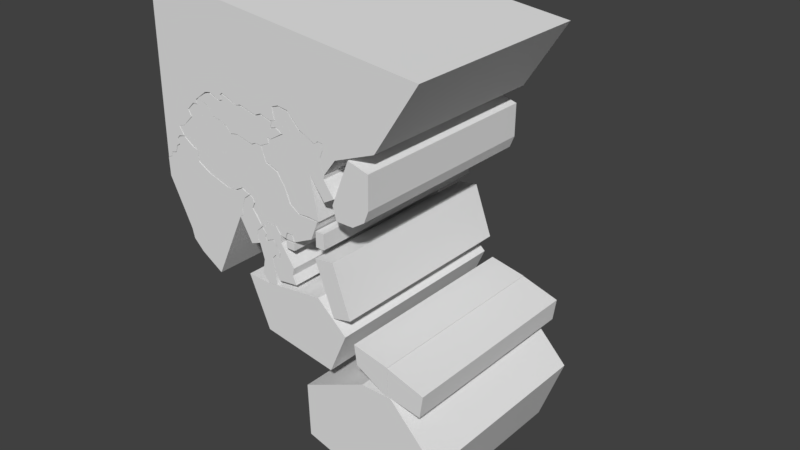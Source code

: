 # Source: PacificMapCountries.blend  (saved by Blender 2.79.0; exported with 4.5.12 LTS)
import bpy
from mathutils import Matrix  # noqa: F401  (used for matrix-valued properties, if any)

bpy.ops.wm.read_factory_settings(use_empty=True)
scene = bpy.context.scene
scene.name = 'Scene'

# ---- collections
col_collection_1 = bpy.data.collections.new('Collection 1'); scene.collection.children.link(col_collection_1)

# ---- world
world_world = bpy.data.worlds.new('World'); scene.world = world_world
world_world.color = (0.05088, 0.05088, 0.05088)
world_world.use_sun_shadow = False
world_world.sun_shadow_jitter_overblur = 0.0
world_world.cycles.sampling_method = 'MANUAL'

# ---- meshes
me_cube_033 = bpy.data.meshes.new('Cube.033')
me_cube_033.from_pydata([(-0.4397, -1.0, -0.4967), (-1.352, -1.0, 1.253), (-0.4397, 1.0, -0.4967), (-1.352, 1.0, 1.253), (2.621, -1.0, 7.206), (2.621, 1.0, 7.206), (3.466, -1.0, -0.4949), (7.304, -1.0, 6.425), (6.217, -1.0, 0.5768), (7.229, -1.0, 2.103), (7.304, 1.0, 6.425), (3.466, 1.0, -0.4949), (7.229, 1.0, 2.103), (6.217, 1.0, 0.5768)], [], [(0, 1, 3, 2), (6, 8, 9, 7, 4, 1, 0), (2, 3, 5, 10, 12, 13, 11), (10, 5, 4, 7), (5, 3, 1, 4), (6, 11, 13, 8), (8, 13, 12, 9), (9, 12, 10, 7), (2, 11, 6, 0)])
me_cube_033.use_remesh_preserve_volume = False
me_cube_033.use_remesh_preserve_attributes = False
me_cube_033.use_mirror_vertex_groups = False
me_cube_033.update()
me_cube_032 = bpy.data.meshes.new('Cube.032')
me_cube_032.from_pydata([(-13.83, -1.0, 1.868), (-13.83, 1.0, 1.868), (5.665, -1.0, 1.737), (-12.3, -1.0, 2.498), (3.026, -1.0, 2.224), (1.617, -1.0, 1.865), (-2.299, -1.0, 2.447), (-3.639, -1.0, 2.332), (-7.336, -1.0, 3.168), (-7.891, -1.0, 2.821), (-7.28, -1.0, 2.418), (-8.218, -1.0, 2.177), (-10.88, -1.0, 2.757), (-12.3, 1.0, 2.498), (5.665, 1.0, 1.737), (-10.88, 1.0, 2.757), (-8.218, 1.0, 2.177), (-7.28, 1.0, 2.418), (-7.891, 1.0, 2.821), (-7.336, 1.0, 3.168), (-3.639, 1.0, 2.332), (-2.299, 1.0, 2.447), (1.617, 1.0, 1.865), (3.026, 1.0, 2.224), (0.07314, -1.0, -1.743), (5.443, -1.0, 0.9676), (1.134, -1.0, -1.469), (2.649, -1.0, -1.501), (4.783, -1.0, -0.9336), (4.473, -1.0, -0.2152), (5.44, -1.0, -0.2944), (8.358, -1.0, 0.7542), (6.84, -1.0, 1.234), (5.443, 1.0, 0.9676), (0.07314, 1.0, -1.743), (6.84, 1.0, 1.234), (8.358, 1.0, 0.7542), (5.44, 1.0, -0.2944), (4.473, 1.0, -0.2152), (4.783, 1.0, -0.9336), (2.649, 1.0, -1.501), (1.134, 1.0, -1.469), (-13.67, -1.0, 1.596), (-3.732, -1.0, -1.18), (-12.93, -1.0, 1.431), (-12.08, -1.0, 1.233), (-11.62, -1.0, 1.063), (-10.26, -1.0, 0.02001), (-8.521, -1.0, -0.1744), (-6.686, -1.0, -0.616), (-5.572, -1.0, -1.351), (-3.732, 1.0, -1.18), (-13.67, 1.0, 1.596), (-5.572, 1.0, -1.351), (-6.686, 1.0, -0.616), (-8.521, 1.0, -0.1744), (-10.26, 1.0, 0.02001), (-11.62, 1.0, 1.063), (-12.08, 1.0, 1.233), (-12.93, 1.0, 1.431)], [], [(24, 26, 27, 28, 29, 30, 31, 32, 25, 2, 4, 5, 6, 7, 8, 9, 10, 11, 12, 3, 0, 42, 44, 45, 46, 47, 48, 49, 50, 43), (51, 53, 54, 55, 56, 57, 58, 59, 52, 1, 13, 15, 16, 17, 18, 19, 20, 21, 22, 23, 14, 33, 35, 36, 37, 38, 39, 40, 41, 34), (42, 0, 1, 52), (13, 3, 12, 15), (15, 12, 11, 16), (16, 11, 10, 17), (17, 10, 9, 18), (18, 9, 8, 19), (19, 8, 7, 20), (20, 7, 6, 21), (21, 6, 5, 22), (22, 5, 4, 23), (23, 4, 2, 14), (13, 1, 0, 3), (24, 34, 41, 26), (26, 41, 40, 27), (27, 40, 39, 28), (28, 39, 38, 29), (29, 38, 37, 30), (30, 37, 36, 31), (31, 36, 35, 32), (32, 35, 33, 25), (33, 14, 2, 25), (51, 43, 50, 53), (53, 50, 49, 54), (54, 49, 48, 55), (55, 48, 47, 56), (56, 47, 46, 57), (57, 46, 45, 58), (58, 45, 44, 59), (59, 44, 42, 52), (51, 34, 24, 43)])
me_cube_032.use_remesh_preserve_volume = False
me_cube_032.use_remesh_preserve_attributes = False
me_cube_032.use_mirror_vertex_groups = False
me_cube_032.update()
me_cube_031 = bpy.data.meshes.new('Cube.031')
me_cube_031.from_pydata([(-1.401, -1.0, -6.459), (-1.401, -1.0, 8.718), (-1.401, 1.0, -6.459), (-1.401, 1.0, 8.718), (17.38, -1.0, 5.757), (17.38, 1.0, 5.757), (-1.118, -1.0, -6.249), (-1.058, -1.0, -5.879), (-0.672, -1.0, -5.718), (-0.5324, -1.0, -5.114), (-0.2924, -1.0, -4.879), (-0.4273, -1.0, -4.476), (-0.241, -1.0, -4.16), (0.1817, -1.0, -4.029), (-0.1635, -1.0, -3.281), (0.298, -1.0, -3.071), (0.9943, -1.0, -2.136), (0.7543, -1.0, -1.593), (1.237, -1.0, -0.9073), (1.55, -1.0, -0.8902), (-1.118, 1.0, -6.249), (1.55, 1.0, -0.8902), (1.237, 1.0, -0.9073), (0.7543, 1.0, -1.593), (0.9943, 1.0, -2.136), (0.298, 1.0, -3.071), (-0.1635, 1.0, -3.281), (0.1817, 1.0, -4.029), (-0.241, 1.0, -4.16), (-0.4273, 1.0, -4.476), (-0.2924, 1.0, -4.879), (-0.5324, 1.0, -5.114), (-0.672, 1.0, -5.718), (-1.058, 1.0, -5.879), (1.497, -1.0, -0.5477), (14.61, -1.0, -0.1586), (11.18, -1.0, -3.033), (11.97, -1.0, -1.597), (14.61, 1.0, -0.1586), (1.497, 1.0, -0.5477), (11.97, 1.0, -1.597), (11.18, 1.0, -3.033), (10.94, -1.0, -1.801), (7.384, -1.0, -0.2214), (7.693, -1.0, -0.1145), (7.558, -1.0, 0.9262), (8.003, -1.0, 1.15), (8.694, -1.0, 1.031), (9.521, -1.0, -0.1866), (10.06, -1.0, -0.4926), (10.54, -1.0, -0.8539), (10.81, -1.0, -0.5824), (11.1, -1.0, -0.6206), (11.13, -1.0, -1.178), (10.94, 1.0, -1.801), (11.13, 1.0, -1.178), (11.1, 1.0, -0.6206), (10.81, 1.0, -0.5824), (10.54, 1.0, -0.8539), (10.06, 1.0, -0.4926), (9.521, 1.0, -0.1866), (8.694, 1.0, 1.031), (8.003, 1.0, 1.15), (7.558, 1.0, 0.9262), (7.693, 1.0, -0.1145), (7.384, 1.0, -0.2214), (2.334, -1.0, 0.3333), (6.671, -1.0, 0.07372), (2.737, -1.0, 0.4447), (4.259, -1.0, 0.4252), (4.792, -1.0, 0.09924), (5.125, -1.0, 0.2405), (6.248, -1.0, -0.1641), (6.671, 1.0, 0.07372), (2.334, 1.0, 0.3333), (6.248, 1.0, -0.1641), (5.125, 1.0, 0.2405), (4.792, 1.0, 0.09924), (4.259, 1.0, 0.4252), (2.737, 1.0, 0.4447), (3.721, -1.0, 0.7116), (3.721, 1.0, 0.7116), (3.516, -1.0, 0.462), (3.516, 1.0, 0.462), (3.413, -1.0, 0.02303), (3.665, -1.0, 0.1336), (3.665, 1.0, 0.1336), (3.413, 1.0, 0.02303)], [], [(0, 1, 3, 2), (5, 3, 1, 4), (6, 20, 33, 7), (7, 33, 32, 8), (8, 32, 31, 9), (9, 31, 30, 10), (10, 30, 29, 11), (11, 29, 28, 12), (12, 28, 27, 13), (13, 27, 26, 14), (14, 26, 25, 15), (15, 25, 24, 16), (16, 24, 23, 17), (17, 23, 22, 18), (18, 22, 21, 19), (38, 5, 4, 35), (2, 20, 6, 0), (38, 35, 37, 40), (40, 37, 36, 41), (19, 21, 39, 34), (74, 66, 34, 39), (43, 65, 64, 44), (44, 64, 63, 45), (45, 63, 62, 46), (46, 62, 61, 47), (47, 61, 60, 48), (48, 60, 59, 49), (49, 59, 58, 50), (50, 58, 57, 51), (51, 57, 56, 52), (52, 56, 55, 53), (53, 55, 54, 42), (41, 36, 42, 54), (66, 74, 79, 68), (80, 81, 78, 69), (69, 78, 77, 70), (70, 77, 76, 71), (71, 76, 75, 72), (72, 75, 73, 67), (67, 73, 65, 43), (6, 7, 8, 9, 10, 11, 12, 13, 14, 15, 16, 17, 18, 19, 34, 66, 68, 84, 85, 82, 80, 69, 70, 71, 72, 67, 43, 44, 45, 46, 47, 48, 49, 50, 51, 52, 53, 42, 36, 37, 35, 4, 1, 0), (2, 3, 5, 38, 40, 41, 54, 55, 56, 57, 58, 59, 60, 61, 62, 63, 64, 65, 73, 75, 76, 77, 78, 81, 83, 86, 87, 79, 74, 39, 21, 22, 23, 24, 25, 26, 27, 28, 29, 30, 31, 32, 33, 20), (68, 79, 87, 84), (81, 80, 82, 83), (84, 87, 86, 85), (85, 86, 83, 82)])
me_cube_031.use_remesh_preserve_volume = False
me_cube_031.use_remesh_preserve_attributes = False
me_cube_031.use_mirror_vertex_groups = False
me_cube_031.update()
me_cube_030 = bpy.data.meshes.new('Cube.030')
me_cube_030.from_pydata([(0.1185, -1.0, -3.057), (-1.124, -1.0, 1.48), (0.1185, 1.0, -3.057), (-1.124, 1.0, 1.48), (1.323, -1.0, -2.68), (0.1549, -1.0, 1.72), (1.323, 1.0, -2.68), (0.1549, 1.0, 1.72)], [], [(0, 1, 3, 2), (2, 3, 7, 6), (6, 7, 5, 4), (4, 5, 1, 0), (2, 6, 4, 0), (7, 3, 1, 5)])
me_cube_030.use_remesh_preserve_volume = False
me_cube_030.use_remesh_preserve_attributes = False
me_cube_030.use_mirror_vertex_groups = False
me_cube_030.update()
me_cube_029 = bpy.data.meshes.new('Cube.029')
me_cube_029.from_pydata([(-5.004, -1.0, 0.2143), (-5.004, 1.0, 0.2143), (-4.373, -1.0, 4.384), (-5.09, -1.0, 3.836), (-5.09, 1.0, 3.836), (-4.373, 1.0, 4.384), (-1.601, -1.0, -9.22), (-1.601, 1.0, -9.22), (6.276, -1.0, 2.462), (6.276, 1.0, 2.462), (2.911, -1.0, 3.917), (-4.252, -1.0, 5.142), (0.9835, -1.0, 5.382), (0.9895, -1.0, 7.596), (0.06836, -1.0, 7.928), (-1.464, -1.0, 9.342), (-2.431, -1.0, 8.948), (-2.811, -1.0, 8.408), (-2.508, -1.0, 7.397), (-3.03, -1.0, 6.901), (-3.382, -1.0, 5.453), (-4.252, 1.0, 5.142), (2.911, 1.0, 3.917), (-3.382, 1.0, 5.453), (-3.03, 1.0, 6.901), (-2.508, 1.0, 7.397), (-2.811, 1.0, 8.408), (-2.431, 1.0, 8.948), (-1.464, 1.0, 9.342), (0.06836, 1.0, 7.928), (0.9895, 1.0, 7.596), (0.9835, 1.0, 5.382), (-1.227, -1.0, -11.22), (7.739, -1.0, 2.503), (0.3456, -1.0, -13.32), (3.611, -1.0, -16.12), (8.262, -1.0, -2.341), (8.812, -1.0, -1.835), (8.695, -1.0, -0.9801), (9.267, -1.0, 1.69), (10.16, -1.0, 2.701), (8.87, -1.0, 3.383), (7.739, 1.0, 2.503), (-1.227, 1.0, -11.22), (8.87, 1.0, 3.383), (10.16, 1.0, 2.701), (9.267, 1.0, 1.69), (8.695, 1.0, -0.9801), (8.812, 1.0, -1.835), (8.262, 1.0, -2.341), (3.611, 1.0, -16.12), (0.3456, 1.0, -13.32)], [], [(6, 0, 1, 7), (4, 3, 2, 5), (4, 1, 0, 3), (8, 10, 12, 13, 14, 15, 16, 17, 18, 19, 20, 11, 2, 3, 0, 6, 32, 34, 35, 36, 37, 38, 39, 40, 41, 33), (42, 44, 45, 46, 47, 48, 49, 50, 51, 43, 7, 1, 4, 5, 21, 23, 24, 25, 26, 27, 28, 29, 30, 31, 22, 9), (21, 5, 2, 11), (43, 32, 6, 7), (21, 11, 20, 23), (23, 20, 19, 24), (24, 19, 18, 25), (25, 18, 17, 26), (26, 17, 16, 27), (27, 16, 15, 28), (28, 15, 14, 29), (29, 14, 13, 30), (30, 13, 12, 31), (31, 12, 10, 22), (8, 9, 22, 10), (42, 33, 41, 44), (44, 41, 40, 45), (45, 40, 39, 46), (46, 39, 38, 47), (47, 38, 37, 48), (48, 37, 36, 49), (49, 36, 35, 50), (50, 35, 34, 51), (51, 34, 32, 43), (42, 9, 8, 33)])
me_cube_029.use_remesh_preserve_volume = False
me_cube_029.use_remesh_preserve_attributes = False
me_cube_029.use_mirror_vertex_groups = False
me_cube_029.update()
me_cube_028 = bpy.data.meshes.new('Cube.028')
me_cube_028.from_pydata([(-2.966, -1.0, 8.236), (-2.966, 1.0, 8.236), (6.6, -1.0, 14.33), (6.6, 1.0, 14.33), (18.11, -1.0, 4.121), (11.16, -1.0, 14.29), (11.16, 1.0, 14.29), (18.11, 1.0, 4.121), (-2.703, -1.0, -2.611), (14.53, -1.0, -9.412), (14.53, 1.0, -9.412), (-2.703, 1.0, -2.611)], [], [(4, 5, 2, 0, 8, 9), (10, 11, 1, 3, 6, 7), (6, 3, 2, 5), (3, 1, 0, 2), (4, 7, 6, 5), (8, 0, 1, 11), (10, 9, 8, 11), (10, 7, 4, 9)])
me_cube_028.use_remesh_preserve_volume = False
me_cube_028.use_remesh_preserve_attributes = False
me_cube_028.use_mirror_vertex_groups = False
me_cube_028.update()
me_cube_027 = bpy.data.meshes.new('Cube.027')
me_cube_027.from_pydata([(-2.207, -1.0, -3.043), (-2.31, -1.0, 2.62), (-2.207, 1.0, -3.043), (-2.31, 1.0, 2.62), (2.712, -1.0, -4.23), (3.173, -1.0, 0.2426), (2.712, 1.0, -4.23), (3.173, 1.0, 0.2426)], [], [(0, 1, 3, 2), (2, 3, 7, 6), (6, 7, 5, 4), (4, 5, 1, 0), (2, 6, 4, 0), (7, 3, 1, 5)])
me_cube_027.use_remesh_preserve_volume = False
me_cube_027.use_remesh_preserve_attributes = False
me_cube_027.use_mirror_vertex_groups = False
me_cube_027.update()
me_cube_026 = bpy.data.meshes.new('Cube.026')
me_cube_026.from_pydata([(-1.631, -1.0, -2.115), (-2.079, -1.0, 1.813), (-1.631, 1.0, -2.115), (-2.079, 1.0, 1.813), (3.259, -1.0, -5.884), (3.173, -1.0, 0.2426), (3.259, 1.0, -5.884), (3.173, 1.0, 0.2426)], [], [(0, 1, 3, 2), (2, 3, 7, 6), (6, 7, 5, 4), (4, 5, 1, 0), (2, 6, 4, 0), (7, 3, 1, 5)])
me_cube_026.use_remesh_preserve_volume = False
me_cube_026.use_remesh_preserve_attributes = False
me_cube_026.use_mirror_vertex_groups = False
me_cube_026.update()
me_cube_025 = bpy.data.meshes.new('Cube.025')
me_cube_025.from_pydata([(-4.701, -1.0, 0.9116), (-4.701, 1.0, 0.9116), (0.2935, -1.0, 1.038), (-1.133, -1.0, 0.6988), (-1.133, 1.0, 0.6988), (0.2935, 1.0, 1.038), (-1.601, -1.0, -9.22), (9.226, -1.0, -11.62), (9.226, 1.0, -11.62), (-1.601, 1.0, -9.22), (11.84, -1.0, -3.29), (7.452, -1.0, 2.225), (7.452, 1.0, 2.225), (11.84, 1.0, -3.29)], [], [(8, 9, 1, 4, 5, 12, 13), (6, 0, 1, 9), (10, 11, 2, 3, 0, 6, 7), (4, 3, 2, 5), (4, 1, 0, 3), (8, 7, 6, 9), (12, 5, 2, 11), (10, 13, 12, 11), (8, 13, 10, 7)])
me_cube_025.use_remesh_preserve_volume = False
me_cube_025.use_remesh_preserve_attributes = False
me_cube_025.use_mirror_vertex_groups = False
me_cube_025.update()
me_cube_024 = bpy.data.meshes.new('Cube.024')
me_cube_024.from_pydata([(-0.8425, -1.0, 2.44), (-0.8425, 1.0, 2.44), (-1.811, -1.0, 2.392), (-1.811, 1.0, 2.392), (-0.3904, -1.0, 1.541), (-0.3847, -1.0, 0.494), (-0.3904, 1.0, 1.541), (-0.3847, 1.0, 0.494), (0.6368, -1.0, -3.254), (0.7952, -1.0, -2.224), (0.7952, 1.0, -2.224), (0.6368, 1.0, -3.254), (-1.944, -1.0, 0.4247), (0.9729, -1.0, -4.33), (-1.817, -1.0, 0.06597), (-1.311, -1.0, -2.018), (-1.138, -1.0, -3.462), (-0.7366, -1.0, -4.692), (0.9729, 1.0, -4.33), (-1.944, 1.0, 0.4247), (-0.7366, 1.0, -4.692), (-1.138, 1.0, -3.462), (-1.311, 1.0, -2.018), (-1.817, 1.0, 0.06597), (-1.811, -1.0, 1.829), (-2.098, -1.0, 1.871), (-1.811, 1.0, 1.829), (-2.098, 1.0, 1.871), (-2.217, -1.0, 1.639), (-1.837, -1.0, 0.9286), (-1.837, 1.0, 0.9286), (-2.217, 1.0, 1.639), (-1.164, -1.0, 0.5296), (-0.505, -1.0, -0.9512), (-1.164, 1.0, 0.5296), (-0.505, 1.0, -0.9512), (-0.614, -1.0, -1.682), (-1.007, -1.0, -1.501), (-1.007, 1.0, -1.501), (-0.614, 1.0, -1.682)], [], [(0, 4, 6, 1), (1, 3, 2, 0), (9, 10, 7, 5), (5, 7, 6, 4), (3, 26, 24, 2), (10, 9, 8, 11), (12, 19, 23, 14), (1, 6, 7, 10, 11, 18, 20, 21, 22, 38, 39, 35, 34, 23, 19, 30, 31, 27, 26, 3), (15, 22, 21, 16), (16, 21, 20, 17), (17, 20, 18, 13), (13, 18, 11, 8), (14, 23, 34, 32), (27, 25, 24, 26), (31, 28, 25, 27), (30, 29, 28, 31), (30, 19, 12, 29), (2, 24, 25, 28, 29, 12, 14, 32, 33, 36, 37, 15, 16, 17, 13, 8, 9, 5, 4, 0), (35, 33, 32, 34), (37, 38, 22, 15), (38, 37, 36, 39), (39, 36, 33, 35)])
me_cube_024.use_remesh_preserve_volume = False
me_cube_024.use_remesh_preserve_attributes = False
me_cube_024.use_mirror_vertex_groups = False
me_cube_024.update()
me_cube_023 = bpy.data.meshes.new('Cube.023')
me_cube_023.from_pydata([(0.3183, -1.0, 1.778), (0.3183, 1.0, 1.778), (-0.02202, -1.0, 1.545), (-0.02202, 1.0, 1.545), (0.6087, -1.0, 1.279), (0.9474, -1.0, 0.3708), (0.6087, 1.0, 1.279), (0.9474, 1.0, 0.3708), (0.4846, -1.0, -0.1111), (0.8618, -1.0, -0.3136), (0.8618, 1.0, -0.3136), (0.4846, 1.0, -0.1111), (-1.23, -1.0, 2.212), (0.1451, -1.0, -0.6793), (-1.293, -1.0, 1.699), (-0.7132, -1.0, -1.379), (-0.9309, -1.0, -3.281), (-0.3582, -1.0, -4.355), (0.4718, -1.0, -4.168), (0.1451, 1.0, -0.6793), (-1.23, 1.0, 2.212), (0.4718, 1.0, -4.168), (-0.3582, 1.0, -4.355), (-0.9309, 1.0, -3.281), (-0.7132, 1.0, -1.379), (-1.293, 1.0, 1.699), (-0.3359, -1.0, 1.29), (-0.4904, -1.0, 1.748), (-0.3359, 1.0, 1.29), (-0.4904, 1.0, 1.748), (-0.3801, -1.0, 2.178), (-0.7432, -1.0, 2.885), (-0.7432, 1.0, 2.885), (-0.3801, 1.0, 2.178)], [], [(1, 6, 7, 10, 11, 19, 21, 22, 23, 24, 25, 20, 32, 33, 29, 28, 3), (0, 4, 6, 1), (1, 3, 2, 0), (9, 10, 7, 5), (5, 7, 6, 4), (3, 28, 26, 2), (10, 9, 8, 11), (12, 20, 25, 14), (14, 25, 24, 15), (15, 24, 23, 16), (16, 23, 22, 17), (17, 22, 21, 18), (18, 21, 19, 13), (13, 19, 11, 8), (2, 26, 27, 30, 31, 12, 14, 15, 16, 17, 18, 13, 8, 9, 5, 4, 0), (29, 27, 26, 28), (33, 30, 27, 29), (32, 31, 30, 33), (32, 20, 12, 31)])
me_cube_023.use_remesh_preserve_volume = False
me_cube_023.use_remesh_preserve_attributes = False
me_cube_023.use_mirror_vertex_groups = False
me_cube_023.update()
me_cube_021 = bpy.data.meshes.new('Cube.021')
me_cube_021.from_pydata([(0.3317, -1.0, 2.104), (0.3317, 1.0, 2.104), (0.1658, -1.0, 2.696), (-0.09757, -1.0, 2.895), (0.1658, 1.0, 2.696), (-0.09757, 1.0, 2.895), (0.1122, -1.0, 1.301), (0.8803, -1.0, -0.3896), (0.1122, 1.0, 1.301), (0.8803, 1.0, -0.3896), (0.5114, -1.0, -1.349), (1.144, -1.0, -0.4005), (1.144, 1.0, -0.4005), (0.5114, 1.0, -1.349), (-0.6395, -1.0, 2.19), (0.4537, -1.0, -1.896), (-0.9846, -1.0, 0.4822), (-0.901, -1.0, -0.09707), (-1.253, -1.0, -0.4788), (-0.1837, -1.0, -3.464), (0.606, -1.0, -2.995), (0.4537, 1.0, -1.896), (-0.6395, 1.0, 2.19), (0.606, 1.0, -2.995), (-0.1837, 1.0, -3.464), (-1.253, 1.0, -0.4788), (-0.901, 1.0, -0.09707), (-0.9846, 1.0, 0.4822)], [], [(2, 3, 14, 16, 17, 18, 19, 20, 15, 10, 11, 7, 6, 0), (4, 5, 3, 2), (0, 6, 8, 1), (1, 4, 2, 0), (11, 12, 9, 7), (7, 9, 8, 6), (5, 22, 14, 3), (12, 11, 10, 13), (1, 8, 9, 12, 13, 21, 23, 24, 25, 26, 27, 22, 5, 4), (14, 22, 27, 16), (16, 27, 26, 17), (17, 26, 25, 18), (18, 25, 24, 19), (19, 24, 23, 20), (20, 23, 21, 15), (15, 21, 13, 10)])
me_cube_021.use_remesh_preserve_volume = False
me_cube_021.use_remesh_preserve_attributes = False
me_cube_021.use_mirror_vertex_groups = False
me_cube_021.update()
me_cube_020 = bpy.data.meshes.new('Cube.020')
me_cube_020.from_pydata([(-1.0, -1.0, -1.0), (-1.0, -1.0, 1.0), (-1.0, 1.0, -1.0), (-1.0, 1.0, 1.0), (1.0, -1.0, -1.0), (1.0, -1.0, 1.0), (1.0, 1.0, -1.0), (1.0, 1.0, 1.0)], [], [(0, 1, 3, 2), (2, 3, 7, 6), (6, 7, 5, 4), (4, 5, 1, 0), (2, 6, 4, 0), (7, 3, 1, 5)])
me_cube_020.use_remesh_preserve_volume = False
me_cube_020.use_remesh_preserve_attributes = False
me_cube_020.use_mirror_vertex_groups = False
me_cube_020.update()
me_cube_011 = bpy.data.meshes.new('Cube.011')
me_cube_011.from_pydata([(-1.0, -1.0, -1.0), (-1.0, -1.0, 1.0), (-1.0, 1.0, -1.0), (-1.0, 1.0, 1.0), (1.0, -1.0, -1.0), (1.0, -1.0, 1.0), (1.0, 1.0, -1.0), (1.0, 1.0, 1.0)], [], [(0, 1, 3, 2), (2, 3, 7, 6), (6, 7, 5, 4), (4, 5, 1, 0), (2, 6, 4, 0), (7, 3, 1, 5)])
me_cube_011.use_remesh_preserve_volume = False
me_cube_011.use_remesh_preserve_attributes = False
me_cube_011.use_mirror_vertex_groups = False
me_cube_011.update()
me_cube_003 = bpy.data.meshes.new('Cube.003')
me_cube_003.from_pydata([(1.017, -1.0, 0.9687), (1.017, 1.0, 0.9687), (0.8318, -1.0, 0.9791), (-1.871, -1.0, 1.382), (0.6551, -1.0, 0.8753), (0.09555, -1.0, 1.044), (-0.1572, -1.0, 0.995), (-0.3354, -1.0, 1.22), (-0.5958, -1.0, 1.354), (-0.8357, -1.0, 1.421), (-1.045, -1.0, 1.745), (-1.38, -1.0, 1.973), (-1.506, -1.0, 1.816), (-1.48, -1.0, 1.662), (-1.643, -1.0, 1.648), (-1.871, 1.0, 1.382), (0.8318, 1.0, 0.9791), (-1.643, 1.0, 1.648), (-1.48, 1.0, 1.662), (-1.506, 1.0, 1.816), (-1.38, 1.0, 1.973), (-1.045, 1.0, 1.745), (-0.8357, 1.0, 1.421), (-0.5958, 1.0, 1.354), (-0.3354, 1.0, 1.22), (-0.1572, 1.0, 0.995), (0.09555, 1.0, 1.044), (0.6551, 1.0, 0.8753), (-1.758, -1.0, 1.119), (0.16, -1.0, -0.9166), (-2.127, -1.0, 0.6916), (-2.345, -1.0, 0.602), (-2.161, -1.0, 0.2598), (-1.815, -1.0, -0.007959), (-1.594, -1.0, -0.09342), (-1.604, -1.0, -0.5253), (-1.11, -1.0, -0.8526), (-0.4192, -1.0, -1.115), (-0.1145, -1.0, -1.091), (0.16, 1.0, -0.9166), (-1.758, 1.0, 1.119), (-0.1145, 1.0, -1.091), (-0.4192, 1.0, -1.115), (-1.11, 1.0, -0.8526), (-1.604, 1.0, -0.5253), (-1.594, 1.0, -0.09342), (-1.815, 1.0, -0.007959), (-2.161, 1.0, 0.2598), (-2.345, 1.0, 0.602), (-2.127, 1.0, 0.6916), (0.567, -1.0, -1.13), (0.6437, -1.0, -1.34), (0.5496, -1.0, -1.556), (0.696, -1.0, -1.741), (0.8424, -1.0, -2.047), (1.051, -1.0, -2.063), (1.044, -1.0, -1.901), (0.567, 1.0, -1.13), (1.044, 1.0, -1.901), (1.051, 1.0, -2.063), (0.8424, 1.0, -2.047), (0.696, 1.0, -1.741), (0.5496, 1.0, -1.556), (0.6437, 1.0, -1.34), (1.444, -1.0, -1.887), (1.655, -1.0, -2.203), (1.791, -1.0, -2.225), (1.851, -1.0, -1.983), (2.085, -1.0, -1.985), (2.158, -1.0, -2.233), (2.792, -1.0, -1.858), (1.444, 1.0, -1.887), (2.792, 1.0, -1.858), (2.158, 1.0, -2.233), (2.085, 1.0, -1.985), (1.851, 1.0, -1.983), (1.791, 1.0, -2.225), (1.655, 1.0, -2.203), (3.038, -1.0, -1.11), (1.17, -1.0, 0.4008), (1.439, -1.0, 0.2702), (1.17, 1.0, 0.4008), (3.038, 1.0, -1.11), (1.439, 1.0, 0.2702), (2.364, -1.0, -1.096), (1.583, -1.0, 0.1966), (2.019, -1.0, -0.8192), (1.852, -1.0, -0.2533), (1.583, 1.0, 0.1966), (2.364, 1.0, -1.096), (1.852, 1.0, -0.2533), (2.019, 1.0, -0.8192)], [], [(1, 16, 2, 0), (2, 16, 27, 4), (4, 27, 26, 5), (5, 26, 25, 6), (6, 25, 24, 7), (7, 24, 23, 8), (8, 23, 22, 9), (9, 22, 21, 10), (10, 21, 20, 11), (11, 20, 19, 12), (12, 19, 18, 13), (13, 18, 17, 14), (14, 17, 15, 3), (28, 3, 15, 40), (39, 29, 38, 41), (41, 38, 37, 42), (42, 37, 36, 43), (43, 36, 35, 44), (44, 35, 34, 45), (45, 34, 33, 46), (46, 33, 32, 47), (47, 32, 31, 48), (48, 31, 30, 49), (49, 30, 28, 40), (81, 1, 0, 79), (50, 57, 63, 51), (51, 63, 62, 52), (52, 62, 61, 53), (53, 61, 60, 54), (54, 60, 59, 55), (55, 59, 58, 56), (39, 57, 50, 29), (39, 41, 42, 43, 44, 45, 46, 47, 48, 49, 40, 15, 17, 18, 19, 20, 21, 22, 23, 24, 25, 26, 27, 16, 1, 81, 83, 88, 90, 91, 89, 82, 72, 73, 74, 75, 76, 77, 71, 58, 59, 60, 61, 62, 63, 57), (72, 70, 69, 73), (73, 69, 68, 74), (74, 68, 67, 75), (75, 67, 66, 76), (76, 66, 65, 77), (77, 65, 64, 71), (56, 58, 71, 64), (81, 79, 80, 83), (89, 84, 78, 82), (50, 51, 52, 53, 54, 55, 56, 64, 65, 66, 67, 68, 69, 70, 78, 84, 86, 87, 85, 80, 79, 0, 2, 4, 5, 6, 7, 8, 9, 10, 11, 12, 13, 14, 3, 28, 30, 31, 32, 33, 34, 35, 36, 37, 38, 29), (82, 78, 70, 72), (84, 89, 91, 86), (86, 91, 90, 87), (87, 90, 88, 85), (83, 80, 85, 88)])
me_cube_003.use_remesh_preserve_volume = False
me_cube_003.use_remesh_preserve_attributes = False
me_cube_003.use_mirror_vertex_groups = False
me_cube_003.update()
me_cube_002 = bpy.data.meshes.new('Cube.002')
me_cube_002.from_pydata([(-4.566, -1.0, 2.393), (-4.566, 1.0, 2.393), (-3.177, -1.0, 3.301), (-3.177, 1.0, 3.301), (-3.415, -1.0, 4.363), (4.952, -1.0, 6.638), (4.192, -1.0, 6.088), (3.257, -1.0, 7.01), (1.954, -1.0, 7.423), (0.1714, -1.0, 10.14), (-1.324, -1.0, 10.49), (-2.259, -1.0, 10.08), (-1.909, -1.0, 7.665), (-2.506, -1.0, 7.775), (-2.706, -1.0, 6.31), (-1.88, -1.0, 6.667), (-0.7686, -1.0, 5.849), (-2.76, -1.0, 4.244), (-3.415, 1.0, 4.363), (-2.76, 1.0, 4.244), (-0.7686, 1.0, 5.849), (-1.88, 1.0, 6.667), (-2.706, 1.0, 6.31), (-2.506, 1.0, 7.775), (-1.909, 1.0, 7.665), (-2.259, 1.0, 10.08), (-1.324, 1.0, 10.49), (0.1714, 1.0, 10.14), (1.954, 1.0, 7.423), (3.257, 1.0, 7.01), (4.192, 1.0, 6.088), (4.952, 1.0, 6.638), (2.892, -1.0, -7.646), (5.474, -1.0, 6.594), (4.602, -1.0, -7.855), (3.379, -1.0, 0.4613), (5.606, -1.0, -3.826), (7.157, -1.0, -2.607), (5.629, -1.0, 0.311), (5.705, -1.0, 0.902), (5.167, -1.0, 3.971), (5.568, -1.0, 5.352), (5.474, 1.0, 6.594), (2.892, 1.0, -7.646), (5.568, 1.0, 5.352), (5.167, 1.0, 3.971), (5.705, 1.0, 0.902), (5.629, 1.0, 0.311), (7.157, 1.0, -2.607), (5.606, 1.0, -3.826), (3.379, 1.0, 0.4613), (4.602, 1.0, -7.855), (-3.856, -1.0, -0.2538), (1.455, -1.0, -7.791), (-1.993, -1.0, -1.216), (-1.384, -1.0, -2.633), (-0.8575, -1.0, -3.519), (-0.3418, -1.0, -4.98), (0.04698, -1.0, -6.446), (1.455, 1.0, -7.791), (-3.856, 1.0, -0.2538), (0.04698, 1.0, -6.446), (-0.3418, 1.0, -4.98), (-0.8575, 1.0, -3.519), (-1.384, 1.0, -2.633), (-1.993, 1.0, -1.216)], [], [(32, 34, 35, 36, 37, 38, 39, 40, 41, 33, 5, 6, 7, 8, 9, 10, 11, 12, 13, 14, 15, 16, 17, 4, 2, 0, 52, 54, 55, 56, 57, 58, 53), (18, 3, 2, 4), (3, 1, 0, 2), (52, 0, 1, 60), (5, 31, 30, 6), (6, 30, 29, 7), (7, 29, 28, 8), (8, 28, 27, 9), (9, 27, 26, 10), (10, 26, 25, 11), (11, 25, 24, 12), (12, 24, 23, 13), (13, 23, 22, 14), (14, 22, 21, 15), (15, 21, 20, 16), (16, 20, 19, 17), (17, 19, 18, 4), (59, 61, 62, 63, 64, 65, 60, 1, 3, 18, 19, 20, 21, 22, 23, 24, 25, 26, 27, 28, 29, 30, 31, 42, 44, 45, 46, 47, 48, 49, 50, 51, 43), (32, 43, 51, 34), (34, 51, 50, 35), (35, 50, 49, 36), (36, 49, 48, 37), (37, 48, 47, 38), (38, 47, 46, 39), (39, 46, 45, 40), (40, 45, 44, 41), (41, 44, 42, 33), (33, 42, 31, 5), (59, 53, 58, 61), (61, 58, 57, 62), (62, 57, 56, 63), (63, 56, 55, 64), (64, 55, 54, 65), (65, 54, 52, 60), (59, 43, 32, 53)])
_uv = me_cube_002.uv_layers.new(name='UVMap')
_uv.uv.foreach_set('vector', [0.0, 0.0, 0.0, 0.0, 0.0, 0.0, 0.0, 0.0, 0.0, 0.0, 0.0, 0.0, 0.0, 0.0, 0.0, 0.0, 0.0, 0.0, 0.0, 0.0, 0.0, 0.0, 0.0, 0.0, 0.0, 0.0, 0.0, 0.0, 0.0, 0.0, 0.0, 0.0, 0.0, 0.0, 0.0, 0.0, 0.0, 0.0, 0.0, 0.0, 0.0, 0.0, 0.0, 0.0, 0.0, 0.0, 0.0, 0.0, 0.0, 0.0, 0.0, 0.0, 0.0, 0.0, 0.0, 0.0, 0.0, 0.0, 0.0, 0.0, 0.0, 0.0, 0.0, 0.0, 0.0, 0.0, 0.0, 0.0, 0.0, 0.0, 0.0, 0.0, 0.0, 0.0, 0.0, 0.0, 0.0, 0.0, 0.0, 0.0, 0.0, 0.0, 0.0, 0.0, 0.0, 0.0, 0.0, 0.0, 0.0, 0.0, 0.0, 0.0, 0.0, 0.0, 0.0, 0.0, 0.0, 0.0, 0.0, 0.0, 0.0, 0.0, 0.0, 0.0, 0.0, 0.0, 0.0, 0.0, 0.0, 0.0, 0.0, 0.0, 0.0, 0.0, 0.0, 0.0, 0.0, 0.0, 0.0, 0.0, 0.0, 0.0, 0.0, 0.0, 0.0, 0.0, 0.0, 0.0, 0.0, 0.0, 0.0, 0.0, 0.0, 0.0, 0.0, 0.0, 0.0, 0.0, 0.0, 0.0, 0.0, 0.0, 0.0, 0.0, 0.0, 0.0, 0.0, 0.0, 0.0, 0.0, 0.0, 0.0, 0.0, 0.0, 0.0, 0.0, 0.0, 0.0, 0.0, 0.0, 0.0, 0.0, 0.0, 0.0, 0.0, 0.0, 0.0, 0.0, 0.0, 0.0, 0.0, 0.0, 0.0, 0.0, 0.0, 0.0, 0.0, 0.0, 0.0, 0.0, 0.0, 0.0, 0.0, 0.0, 0.0, 0.0, 0.0, 0.0, 0.0, 0.0, 0.0, 0.0, 0.0, 0.0, 0.0, 0.0, 0.0, 0.0, 0.0, 0.0, 0.0, 0.0, 0.0, 0.0, 0.0, 0.0, 0.0, 0.0, 0.0, 0.0, 0.0, 0.0, 0.0, 0.0, 0.0, 0.0, 0.0, 0.0, 0.0, 0.0, 0.0, 0.0, 0.0, 0.0, 0.0, 0.0, 0.0, 0.0, 0.0, 0.0, 0.0, 0.0, 0.0, 0.0, 0.0, 0.0, 0.0, 0.0, 0.0, 0.0, 0.0, 0.0, 0.0, 0.0, 0.0, 0.0, 0.0, 0.0, 0.0, 0.0, 0.0, 0.0, 0.0, 0.0, 0.0, 0.0, 0.0, 0.0, 0.0, 0.0, 0.0, 0.0, 0.0, 0.0, 0.0, 0.0, 0.0, 0.0, 0.0, 0.0, 0.0, 0.0, 0.0, 0.0, 0.0, 0.0, 0.0, 0.0, 0.0, 0.0, 0.0, 0.0, 0.0, 0.0, 0.0, 0.0, 0.0, 0.0, 0.0, 0.0, 0.0, 0.0, 0.0, 0.0, 0.0, 0.0, 0.0, 0.0, 0.0, 0.0, 0.0, 0.0, 0.0, 0.0, 0.0, 0.0, 0.0, 0.0, 0.0, 0.0, 0.0, 0.0, 0.0, 0.0, 0.0, 0.0, 0.0, 0.0, 0.0, 0.0, 0.0, 0.0, 0.0, 0.0, 0.0, 0.0, 0.0, 0.0, 0.0, 0.0, 0.0, 0.0, 0.0, 0.0, 0.0, 0.0, 0.0, 0.0, 0.0, 0.0, 0.0, 0.0, 0.0, 0.0, 0.0, 0.0, 0.0, 0.0, 0.0, 0.0, 0.0, 0.0, 0.0, 0.0, 0.0, 0.0, 0.0, 0.0, 0.0, 0.0, 0.0, 0.0, 0.0, 0.0, 0.0, 0.0, 0.0, 0.0, 0.0, 0.0, 0.0, 0.0, 0.0, 0.0, 0.0, 0.0, 0.0, 0.0, 0.0, 0.0, 0.0, 0.0, 0.0, 0.0, 0.0, 0.0, 0.0, 0.0, 0.0, 0.0, 0.0, 0.0, 0.0, 0.0, 0.0, 0.0])
me_cube_002.use_remesh_preserve_volume = False
me_cube_002.use_remesh_preserve_attributes = False
me_cube_002.use_mirror_vertex_groups = False
me_cube_002.update()
me_cube_001 = bpy.data.meshes.new('Cube.001')
me_cube_001.from_pydata([(-0.7149, -1.0, -0.5538), (-0.4466, -1.0, 0.5303), (-0.7149, 1.0, -0.5538), (-0.4466, 1.0, 0.5303), (0.6311, -1.0, -0.5303), (0.346, -1.0, 0.5772), (0.6311, 1.0, -0.5303), (0.346, 1.0, 0.5772)], [], [(0, 1, 3, 2), (2, 3, 7, 6), (6, 7, 5, 4), (4, 5, 1, 0), (2, 6, 4, 0), (7, 3, 1, 5)])
me_cube_001.use_remesh_preserve_volume = False
me_cube_001.use_remesh_preserve_attributes = False
me_cube_001.use_mirror_vertex_groups = False
me_cube_001.update()
me_cube_022 = bpy.data.meshes.new('Cube.022')
me_cube_022.from_pydata([(-1.0, -1.0, -1.0), (-1.0, -1.0, 1.0), (-1.0, 1.0, -1.0), (-1.0, 1.0, 1.0), (1.0, -1.0, -1.0), (1.0, -1.0, 1.0), (1.0, 1.0, -1.0), (1.0, 1.0, 1.0)], [], [(0, 1, 3, 2), (2, 3, 7, 6), (6, 7, 5, 4), (4, 5, 1, 0), (2, 6, 4, 0), (7, 3, 1, 5)])
me_cube_022.use_remesh_preserve_volume = False
me_cube_022.use_remesh_preserve_attributes = False
me_cube_022.use_mirror_vertex_groups = False
me_cube_022.update()
me_cube_019 = bpy.data.meshes.new('Cube.019')
me_cube_019.from_pydata([(-1.824, -1.0, -2.238), (-1.824, 1.0, -2.238), (-1.293, -1.0, -2.138), (-1.293, 1.0, -2.138), (-1.338, -1.0, -2.018), (-1.338, 1.0, -2.018), (-2.159, -1.0, -2.0), (-3.647, -1.0, -0.6269), (-4.71, -1.0, -0.5241), (-4.014, -1.0, -1.25), (-2.715, -1.0, -1.514), (-2.546, -1.0, -1.839), (-2.772, -1.0, -2.045), (-2.159, 1.0, -2.0), (-2.772, 1.0, -2.045), (-2.546, 1.0, -1.839), (-2.715, 1.0, -1.514), (-4.014, 1.0, -1.25), (-4.71, 1.0, -0.5241), (-3.647, 1.0, -0.6269), (-0.7417, -1.0, -1.249), (-0.7417, 1.0, -1.249), (-2.699, -1.0, -0.7423), (-3.448, -1.0, -1.071), (-3.448, 1.0, -1.071), (-2.699, 1.0, -0.7423), (-0.9771, -1.0, -1.87), (-0.5678, -1.0, -1.997), (-0.06968, -1.0, -2.365), (-0.9771, 1.0, -1.87), (-0.06968, 1.0, -2.365), (-0.5678, 1.0, -1.997), (-0.0594, -1.0, -1.925), (-0.0594, 1.0, -1.925), (0.6289, -1.0, -2.426), (0.5473, -1.0, -2.173), (0.5473, 1.0, -2.173), (0.6289, 1.0, -2.426)], [], [(0, 6, 13, 1), (1, 3, 2, 0), (3, 5, 4, 2), (29, 26, 4, 5), (7, 19, 18, 8), (8, 18, 17, 9), (9, 17, 16, 10), (10, 16, 15, 11), (11, 15, 14, 12), (12, 14, 13, 6), (23, 24, 19, 7), (20, 21, 25, 22), (24, 23, 22, 25), (1, 13, 14, 15, 16, 17, 18, 19, 24, 25, 21, 33, 36, 37, 30, 31, 29, 5, 3), (30, 28, 27, 31), (31, 27, 26, 29), (2, 4, 26, 27, 28, 34, 35, 32, 20, 22, 23, 7, 8, 9, 10, 11, 12, 6, 0), (37, 34, 28, 30), (33, 21, 20, 32), (34, 37, 36, 35), (33, 32, 35, 36)])
me_cube_019.use_remesh_preserve_volume = False
me_cube_019.use_remesh_preserve_attributes = False
me_cube_019.use_mirror_vertex_groups = False
me_cube_019.update()
me_cube_018 = bpy.data.meshes.new('Cube.018')
me_cube_018.from_pydata([(0.2763, -1.0, -0.721), (0.2763, 1.0, -0.721), (0.6114, -1.0, -0.4272), (0.6114, 1.0, -0.4272), (-0.0495, -1.0, -0.3462), (-1.032, -1.0, 0.1578), (-1.032, 1.0, 0.1578), (-0.0495, 1.0, -0.3462), (-0.227, -1.0, -1.125), (-1.406, -1.0, -1.346), (-2.498, -1.0, -1.866), (-1.745, -1.0, -2.086), (-1.315, -1.0, -1.708), (-0.6974, -1.0, -1.605), (-0.9238, -1.0, -1.481), (-0.227, 1.0, -1.125), (-0.9238, 1.0, -1.481), (-0.6974, 1.0, -1.605), (-1.315, 1.0, -1.708), (-1.745, 1.0, -2.086), (-2.498, 1.0, -1.866), (-1.406, 1.0, -1.346), (-0.5176, -1.0, -0.6851), (-0.5176, 1.0, -0.6851), (-0.5148, -1.0, -1.015), (-0.9557, -1.0, -0.9937), (-0.9557, 1.0, -0.9937), (-0.5148, 1.0, -1.015)], [], [(0, 8, 15, 1), (1, 3, 2, 0), (3, 7, 4, 2), (6, 5, 4, 7), (6, 23, 22, 5), (9, 21, 20, 10), (10, 20, 19, 11), (11, 19, 18, 12), (12, 18, 17, 13), (13, 17, 16, 14), (14, 16, 15, 8), (1, 15, 16, 17, 18, 19, 20, 21, 26, 27, 23, 6, 7, 3), (25, 26, 21, 9), (22, 23, 27, 24), (26, 25, 24, 27), (2, 4, 5, 22, 24, 25, 9, 10, 11, 12, 13, 14, 8, 0)])
me_cube_018.use_remesh_preserve_volume = False
me_cube_018.use_remesh_preserve_attributes = False
me_cube_018.use_mirror_vertex_groups = False
me_cube_018.update()
me_cube_017 = bpy.data.meshes.new('Cube.017')
me_cube_017.from_pydata([(-0.6583, -1.0, -0.3233), (-0.9266, -1.0, -0.09944), (-0.6583, 1.0, -0.3233), (-0.9266, 1.0, -0.09944), (-0.2026, -1.0, -0.2388), (-0.2026, 1.0, -0.2388), (-0.1399, -1.0, 0.198), (-1.032, -1.0, 0.1578), (-1.032, 1.0, 0.1578), (-0.1399, 1.0, 0.198)], [], [(0, 1, 3, 2), (4, 6, 7, 1, 0), (2, 3, 8, 9, 5), (2, 5, 4, 0), (5, 9, 6, 4), (8, 7, 6, 9), (8, 3, 1, 7)])
me_cube_017.use_remesh_preserve_volume = False
me_cube_017.use_remesh_preserve_attributes = False
me_cube_017.use_mirror_vertex_groups = False
me_cube_017.update()
me_cube_016 = bpy.data.meshes.new('Cube.016')
me_cube_016.from_pydata([(-1.63, -1.0, -0.2883), (-1.63, 1.0, -0.2883), (-2.569, -1.0, -0.4013), (-3.546, -1.0, -0.7214), (-3.546, 1.0, -0.7214), (-2.569, 1.0, -0.4013), (5.936, -1.0, -3.447), (-1.216, -1.0, 0.2688), (6.612, -1.0, -2.652), (6.906, -1.0, -1.998), (6.868, -1.0, -1.458), (6.221, -1.0, -1.011), (6.146, -1.0, -0.7396), (-1.216, 1.0, 0.2688), (5.936, 1.0, -3.447), (6.146, 1.0, -0.7396), (6.221, 1.0, -1.011), (6.868, 1.0, -1.458), (6.906, 1.0, -1.998), (6.612, 1.0, -2.652), (5.872, -1.0, -0.7614), (5.637, -1.0, -0.3805), (5.061, -1.0, -0.1243), (4.765, -1.0, 0.303), (4.779, -1.0, 0.6057), (4.352, -1.0, 0.7553), (5.872, 1.0, -0.7614), (4.352, 1.0, 0.7553), (4.779, 1.0, 0.6057), (4.765, 1.0, 0.303), (5.061, 1.0, -0.1243), (5.637, 1.0, -0.3805), (3.971, -1.0, 1.354), (3.526, -1.0, 0.1101), (2.155, -1.0, 0.6204), (2.53, -1.0, 1.027), (1.588, -1.0, 1.268), (1.018, -1.0, 1.082), (0.4557, -1.0, 0.6042), (3.971, 1.0, 1.354), (0.4557, 1.0, 0.6042), (1.018, 1.0, 1.082), (1.588, 1.0, 1.268), (2.53, 1.0, 1.027), (2.155, 1.0, 0.6204), (3.526, 1.0, 0.1101), (-0.1355, -1.0, 0.7993), (-0.719, -1.0, 0.3627), (-0.719, 1.0, 0.3627), (-0.1355, 1.0, 0.7993), (0.6796, -1.0, -2.4), (4.889, -1.0, -3.746), (1.754, -1.0, -2.595), (2.264, -1.0, -3.049), (2.791, -1.0, -2.767), (3.376, -1.0, -3.541), (4.342, -1.0, -3.75), (4.598, -1.0, -3.579), (4.889, 1.0, -3.746), (0.6796, 1.0, -2.4), (4.598, 1.0, -3.579), (4.342, 1.0, -3.75), (3.376, 1.0, -3.541), (2.791, 1.0, -2.767), (2.264, 1.0, -3.049), (1.754, 1.0, -2.595), (-3.558, -1.0, -1.521), (-0.1053, -1.0, -2.501), (-2.943, -1.0, -2.378), (-3.268, -1.0, -2.853), (-2.608, -1.0, -3.092), (-1.923, -1.0, -2.889), (-0.9293, -1.0, -2.839), (-0.1053, 1.0, -2.501), (-3.558, 1.0, -1.521), (-0.9293, 1.0, -2.839), (-1.923, 1.0, -2.889), (-2.608, 1.0, -3.092), (-3.268, 1.0, -2.853), (-2.943, 1.0, -2.378)], [], [(1, 5, 2, 0), (4, 3, 2, 5), (26, 20, 12, 15), (15, 12, 11, 16), (16, 11, 10, 17), (17, 10, 9, 18), (18, 9, 8, 19), (19, 8, 6, 14), (13, 1, 0, 7), (20, 26, 31, 21), (21, 31, 30, 22), (22, 30, 29, 23), (23, 29, 28, 24), (24, 28, 27, 25), (13, 7, 47, 48), (13, 48, 49, 40, 41, 42, 43, 44, 45, 39, 27, 28, 29, 30, 31, 26, 15, 16, 17, 18, 19, 14, 58, 60, 61, 62, 63, 64, 65, 59, 73, 75, 76, 77, 78, 79, 74, 4, 5, 1), (40, 38, 37, 41), (41, 37, 36, 42), (42, 36, 35, 43), (43, 35, 34, 44), (44, 34, 33, 45), (45, 33, 32, 39), (25, 27, 39, 32), (48, 47, 46, 49), (49, 46, 38, 40), (6, 51, 58, 14), (0, 2, 3, 66, 68, 69, 70, 71, 72, 67, 50, 52, 53, 54, 55, 56, 57, 51, 6, 8, 9, 10, 11, 12, 20, 21, 22, 23, 24, 25, 32, 33, 34, 35, 36, 37, 38, 46, 47, 7), (58, 51, 57, 60), (60, 57, 56, 61), (61, 56, 55, 62), (62, 55, 54, 63), (63, 54, 53, 64), (64, 53, 52, 65), (65, 52, 50, 59), (4, 74, 66, 3), (66, 74, 79, 68), (68, 79, 78, 69), (69, 78, 77, 70), (70, 77, 76, 71), (71, 76, 75, 72), (72, 75, 73, 67), (67, 73, 59, 50)])
me_cube_016.use_remesh_preserve_volume = False
me_cube_016.use_remesh_preserve_attributes = False
me_cube_016.use_mirror_vertex_groups = False
me_cube_016.update()
me_cube_015 = bpy.data.meshes.new('Cube.015')
me_cube_015.from_pydata([(-0.4973, -1.0, 0.7025), (-0.4973, 1.0, 0.7025), (-0.8399, -1.0, 0.5506), (-0.914, -1.0, 0.2819), (-0.914, 1.0, 0.2819), (-0.8399, 1.0, 0.5506), (-0.009977, -1.0, 0.6126), (-0.4764, -1.0, 0.3593), (-0.4536, -1.0, 0.4671), (0.03556, -1.0, 0.528), (0.09356, -1.0, 0.4999), (0.465, -1.0, 0.5513), (0.4849, -1.0, 0.5833), (0.3782, -1.0, 0.6218), (0.3415, -1.0, 0.6254), (-0.009977, 1.0, 0.6126), (0.3415, 1.0, 0.6254), (0.3782, 1.0, 0.6218), (0.4849, 1.0, 0.5833), (0.465, 1.0, 0.5513), (0.09356, 1.0, 0.4999), (0.03556, 1.0, 0.528), (-0.4536, 1.0, 0.4671), (-0.4764, 1.0, 0.3593), (-0.3695, -1.0, 0.3318), (-0.06344, -1.0, 0.1552), (0.1286, -1.0, 0.1361), (0.169, -1.0, 0.339), (-0.05395, -1.0, 0.3257), (-0.2049, -1.0, 0.3338), (-0.3695, 1.0, 0.3318), (-0.2049, 1.0, 0.3338), (-0.05395, 1.0, 0.3257), (0.169, 1.0, 0.339), (0.1286, 1.0, 0.1361), (-0.06344, 1.0, 0.1552), (-0.3388, -1.0, 0.02397), (-0.3542, -1.0, -0.5098), (0.02442, -1.0, -0.6834), (0.03195, -1.0, -0.4002), (-0.3388, 1.0, 0.02397), (0.03195, 1.0, -0.4002), (0.02442, 1.0, -0.6834), (-0.3542, 1.0, -0.5098), (-0.9371, -1.0, -0.3664), (-0.3619, -1.0, -0.3411), (-1.013, -1.0, -0.6798), (-0.7157, -1.0, -0.6643), (-0.7583, -1.0, -0.1542), (-0.5571, -1.0, -0.07077), (-0.5994, -1.0, -0.2668), (-0.3619, 1.0, -0.3411), (-0.937, 1.0, -0.3664), (-0.5994, 1.0, -0.2668), (-0.5571, 1.0, -0.07077), (-0.7583, 1.0, -0.1542), (-0.7157, 1.0, -0.6643), (-1.013, 1.0, -0.6798), (-0.9779, -1.0, -0.283), (-0.9779, 1.0, -0.283), (-1.169, -1.0, -0.07633), (-1.194, -1.0, -0.2391), (-1.194, 1.0, -0.2391), (-1.169, 1.0, -0.07633)], [], [(1, 5, 2, 0), (4, 3, 2, 5), (15, 16, 17, 18, 19, 20, 21, 22, 23, 30, 31, 32, 33, 34, 35, 40, 41, 42, 43, 51, 53, 54, 55, 56, 57, 52, 59, 62, 63, 4, 5, 1), (15, 6, 14, 16), (16, 14, 13, 17), (17, 13, 12, 18), (18, 12, 11, 19), (19, 11, 10, 20), (20, 10, 9, 21), (21, 9, 8, 22), (22, 8, 7, 23), (15, 1, 0, 6), (25, 35, 34, 26), (26, 34, 33, 27), (27, 33, 32, 28), (28, 32, 31, 29), (29, 31, 30, 24), (23, 7, 24, 30), (0, 2, 3, 60, 61, 58, 44, 46, 47, 48, 49, 50, 45, 37, 38, 39, 36, 25, 26, 27, 28, 29, 24, 7, 8, 9, 10, 11, 12, 13, 14, 6), (37, 43, 42, 38), (38, 42, 41, 39), (39, 41, 40, 36), (36, 40, 35, 25), (44, 52, 57, 46), (46, 57, 56, 47), (47, 56, 55, 48), (48, 55, 54, 49), (49, 54, 53, 50), (50, 53, 51, 45), (45, 51, 43, 37), (4, 63, 60, 3), (44, 58, 59, 52), (60, 63, 62, 61), (61, 62, 59, 58)])
me_cube_015.use_remesh_preserve_volume = False
me_cube_015.use_remesh_preserve_attributes = False
me_cube_015.use_mirror_vertex_groups = False
me_cube_015.update()
me_cube_014 = bpy.data.meshes.new('Cube.014')
me_cube_014.from_pydata([(-0.9461, -1.0, 0.2599), (-0.9461, 1.0, 0.2599), (-1.093, -1.0, -0.01973), (-1.595, -1.0, 0.05431), (-1.595, 1.0, 0.05431), (-1.093, 1.0, -0.01973), (-1.395, -1.0, -0.5085), (-0.4543, -1.0, 0.3283), (-1.42, -1.0, -0.6541), (-1.352, -1.0, -0.7854), (-1.272, -1.0, -0.874), (-1.092, -1.0, -0.938), (-0.8209, -1.0, -0.9249), (-0.4543, 1.0, 0.3283), (-1.395, 1.0, -0.5085), (-0.8209, 1.0, -0.9249), (-1.092, 1.0, -0.938), (-1.272, 1.0, -0.874), (-1.352, 1.0, -0.7854), (-1.42, 1.0, -0.6541), (-0.5483, -1.0, -1.003), (-0.3284, -1.0, -1.016), (-0.1585, -1.0, -0.9595), (0.05793, -1.0, -1.117), (0.455, -1.0, -0.9917), (0.4426, -1.0, -0.7212), (-0.5483, 1.0, -1.003), (0.4426, 1.0, -0.7212), (0.455, 1.0, -0.9917), (0.05793, 1.0, -1.117), (-0.1585, 1.0, -0.9595), (-0.3284, 1.0, -1.016), (0.7884, -1.0, -0.4652), (0.869, -1.0, -0.1628), (1.157, -1.0, -0.1225), (0.9027, -1.0, 0.0278), (0.8369, -1.0, 0.4985), (1.251, -1.0, 0.7267), (0.5799, -1.0, 1.091), (0.7884, 1.0, -0.4652), (0.5799, 1.0, 1.091), (1.251, 1.0, 0.7267), (0.8369, 1.0, 0.4985), (0.9027, 1.0, 0.0278), (1.157, 1.0, -0.1225), (0.869, 1.0, -0.1628), (0.2772, -1.0, 0.7086), (-0.109, -1.0, 0.6862), (-0.109, 1.0, 0.6862), (0.2772, 1.0, 0.7086), (-1.71, -1.0, -0.2202), (-1.659, -1.0, -0.4056), (-1.659, 1.0, -0.4056), (-1.71, 1.0, -0.2202)], [], [(13, 48, 49, 40, 41, 42, 43, 44, 45, 39, 27, 28, 29, 30, 31, 26, 15, 16, 17, 18, 19, 14, 52, 53, 4, 5, 1), (1, 5, 2, 0), (4, 3, 2, 5), (0, 2, 3, 50, 51, 6, 8, 9, 10, 11, 12, 20, 21, 22, 23, 24, 25, 32, 33, 34, 35, 36, 37, 38, 46, 47, 7), (26, 20, 12, 15), (15, 12, 11, 16), (16, 11, 10, 17), (17, 10, 9, 18), (18, 9, 8, 19), (19, 8, 6, 14), (13, 1, 0, 7), (20, 26, 31, 21), (21, 31, 30, 22), (22, 30, 29, 23), (23, 29, 28, 24), (24, 28, 27, 25), (13, 7, 47, 48), (6, 51, 52, 14), (40, 38, 37, 41), (41, 37, 36, 42), (42, 36, 35, 43), (43, 35, 34, 44), (44, 34, 33, 45), (45, 33, 32, 39), (25, 27, 39, 32), (48, 47, 46, 49), (49, 46, 38, 40), (50, 53, 52, 51), (4, 53, 50, 3)])
me_cube_014.use_remesh_preserve_volume = False
me_cube_014.use_remesh_preserve_attributes = False
me_cube_014.use_mirror_vertex_groups = False
me_cube_014.update()
me_cube_013 = bpy.data.meshes.new('Cube.013')
me_cube_013.from_pydata([(-0.6966, -1.0, 0.1829), (-0.6966, 1.0, 0.1829), (-0.8159, -1.0, 0.4037), (-1.567, -1.0, 0.5547), (-1.567, 1.0, 0.5547), (-0.8159, 1.0, 0.4037), (1.044, -1.0, -1.798), (0.8485, -1.0, -0.6147), (1.324, -1.0, -1.847), (1.364, -1.0, -1.998), (1.694, -1.0, -2.106), (2.234, -1.0, -2.189), (2.838, -1.0, -2.33), (0.8485, 1.0, -0.6147), (1.044, 1.0, -1.798), (2.838, 1.0, -2.33), (2.234, 1.0, -2.189), (1.694, 1.0, -2.106), (1.364, 1.0, -1.998), (1.324, 1.0, -1.847), (3.582, -1.0, -2.273), (3.94, -1.0, -2.363), (4.637, -1.0, -2.461), (5.019, -1.0, -2.406), (4.779, -1.0, -2.32), (2.91, -1.0, -1.895), (3.582, 1.0, -2.273), (2.91, 1.0, -1.895), (4.779, 1.0, -2.32), (5.019, 1.0, -2.406), (4.637, 1.0, -2.461), (3.94, 1.0, -2.363), (2.812, -1.0, -2.063), (2.31, -1.0, -2.01), (2.183, -1.0, -1.912), (1.54, -1.0, -1.839), (1.474, -1.0, -1.657), (1.556, -1.0, -1.294), (1.134, -1.0, -1.084), (2.812, 1.0, -2.063), (1.134, 1.0, -1.084), (1.556, 1.0, -1.294), (1.474, 1.0, -1.657), (1.54, 1.0, -1.839), (2.183, 1.0, -1.912), (2.31, 1.0, -2.01), (1.109, -1.0, -0.8695), (0.6948, -1.0, -0.7956), (0.6948, 1.0, -0.7956), (1.109, 1.0, -0.8695), (-0.3239, -1.0, -0.6436), (0.1428, -1.0, -1.214), (0.1428, 1.0, -1.214), (-0.3239, 1.0, -0.6436)], [], [(13, 48, 49, 40, 41, 42, 43, 44, 45, 39, 27, 28, 29, 30, 31, 26, 15, 16, 17, 18, 19, 14, 52, 53, 4, 5, 1), (1, 5, 2, 0), (4, 3, 2, 5), (0, 2, 3, 50, 51, 6, 8, 9, 10, 11, 12, 20, 21, 22, 23, 24, 25, 32, 33, 34, 35, 36, 37, 38, 46, 47, 7), (26, 20, 12, 15), (15, 12, 11, 16), (16, 11, 10, 17), (17, 10, 9, 18), (18, 9, 8, 19), (19, 8, 6, 14), (13, 1, 0, 7), (20, 26, 31, 21), (21, 31, 30, 22), (22, 30, 29, 23), (23, 29, 28, 24), (24, 28, 27, 25), (13, 7, 47, 48), (6, 51, 52, 14), (40, 38, 37, 41), (41, 37, 36, 42), (42, 36, 35, 43), (43, 35, 34, 44), (44, 34, 33, 45), (45, 33, 32, 39), (25, 27, 39, 32), (48, 47, 46, 49), (49, 46, 38, 40), (50, 53, 52, 51), (4, 53, 50, 3)])
me_cube_013.use_remesh_preserve_volume = False
me_cube_013.use_remesh_preserve_attributes = False
me_cube_013.use_mirror_vertex_groups = False
me_cube_013.update()
me_cube_012 = bpy.data.meshes.new('Cube.012')
me_cube_012.from_pydata([(-0.847, -1.0, -0.07085), (-0.847, 1.0, -0.07085), (-0.2102, -1.0, 0.1186), (-0.2102, 1.0, 0.1186), (-0.3295, -1.0, 0.3876), (-0.7794, -1.0, 0.41), (-0.7794, 1.0, 0.41), (-0.3295, 1.0, 0.3876), (-0.7857, -1.0, -0.3668), (-0.4022, -1.0, -0.1001), (-0.8295, -1.0, -0.6091), (-0.5351, -1.0, -0.84), (-0.3446, -1.0, -0.9157), (-0.1516, -1.0, -1.353), (-0.1035, -1.0, -1.735), (-0.4022, 1.0, -0.1001), (-0.7857, 1.0, -0.3668), (-0.1035, 1.0, -1.735), (-0.1516, 1.0, -1.353), (-0.3446, 1.0, -0.9157), (-0.5351, 1.0, -0.84), (-0.8295, 1.0, -0.6091), (0.2929, -1.0, -1.791), (0.3504, -1.0, -1.994), (0.6995, -1.0, -2.123), (0.8043, -1.0, -1.956), (0.6797, -1.0, -1.853), (0.9641, -1.0, -1.847), (0.2929, 1.0, -1.791), (0.9641, 1.0, -1.847), (0.6797, 1.0, -1.853), (0.8043, 1.0, -1.956), (0.6995, 1.0, -2.123), (0.3504, 1.0, -1.994), (0.9821, -1.0, -1.677), (0.8744, -1.0, -1.512), (0.6775, -1.0, -1.253), (0.4285, -1.0, -1.196), (0.548, -1.0, -0.9655), (0.5828, -1.0, -0.7312), (0.2079, -1.0, -0.7626), (0.9821, 1.0, -1.677), (0.2079, 1.0, -0.7626), (0.5828, 1.0, -0.7312), (0.548, 1.0, -0.9655), (0.4285, 1.0, -1.196), (0.6775, 1.0, -1.253), (0.8744, 1.0, -1.512), (0.136, -1.0, -0.5157), (-0.3242, -1.0, -0.4097), (-0.3242, 1.0, -0.4097), (0.136, 1.0, -0.5157)], [], [(8, 0, 1, 16), (3, 7, 4, 2), (6, 5, 4, 7), (6, 1, 0, 5), (28, 22, 14, 17), (17, 14, 13, 18), (18, 13, 12, 19), (19, 12, 11, 20), (20, 11, 10, 21), (21, 10, 8, 16), (15, 3, 2, 9), (22, 28, 33, 23), (23, 33, 32, 24), (24, 32, 31, 25), (25, 31, 30, 26), (26, 30, 29, 27), (15, 50, 51, 42, 43, 44, 45, 46, 47, 41, 29, 30, 31, 32, 33, 28, 17, 18, 19, 20, 21, 16, 1, 6, 7, 3), (15, 9, 49, 50), (2, 4, 5, 0, 8, 10, 11, 12, 13, 14, 22, 23, 24, 25, 26, 27, 34, 35, 36, 37, 38, 39, 40, 48, 49, 9), (42, 40, 39, 43), (43, 39, 38, 44), (44, 38, 37, 45), (45, 37, 36, 46), (46, 36, 35, 47), (47, 35, 34, 41), (27, 29, 41, 34), (50, 49, 48, 51), (51, 48, 40, 42)])
me_cube_012.use_remesh_preserve_volume = False
me_cube_012.use_remesh_preserve_attributes = False
me_cube_012.use_mirror_vertex_groups = False
me_cube_012.update()
me_cube_010 = bpy.data.meshes.new('Cube.010')
me_cube_010.from_pydata([(-0.6885, -1.0, -0.2498), (-0.7939, -1.0, 0.02362), (-0.6885, 1.0, -0.2498), (-0.7939, 1.0, 0.02362), (-0.3149, -1.0, -0.05969), (-0.3149, 1.0, -0.05969), (-0.7799, -1.0, 0.4274), (-0.8573, -1.0, 0.2299), (-0.8573, 1.0, 0.2299), (-0.7799, 1.0, 0.4274)], [], [(0, 1, 3, 2), (4, 6, 7, 1, 0), (2, 3, 8, 9, 5), (2, 5, 4, 0), (5, 9, 6, 4), (8, 7, 6, 9), (8, 3, 1, 7)])
me_cube_010.use_remesh_preserve_volume = False
me_cube_010.use_remesh_preserve_attributes = False
me_cube_010.use_mirror_vertex_groups = False
me_cube_010.update()
me_cube_009 = bpy.data.meshes.new('Cube.009')
me_cube_009.from_pydata([(-0.8431, -1.0, 0.1292), (-0.8431, 1.0, 0.1292), (0.1515, -1.0, 0.008572), (0.1515, 1.0, 0.008572), (-0.5671, -1.0, 0.1966), (-1.027, -1.0, 0.4464), (-1.027, 1.0, 0.4464), (-0.5671, 1.0, 0.1966), (-1.043, -1.0, -0.06777), (-1.043, 1.0, -0.06777), (-0.1072, -1.0, -0.04212), (-0.1453, -1.0, -0.1962), (-0.1072, 1.0, -0.04212), (-0.1453, 1.0, -0.1962), (-0.7164, -1.0, -0.3349), (-0.7195, -1.0, -0.1164), (-0.7195, 1.0, -0.1164), (-0.7164, 1.0, -0.3349)], [], [(8, 0, 1, 9), (3, 7, 4, 2), (6, 5, 4, 7), (6, 1, 0, 5), (12, 13, 16, 17, 9, 1, 6, 7, 3), (2, 4, 5, 0, 8, 14, 15, 11, 10), (12, 10, 11, 13), (17, 14, 8, 9), (12, 3, 2, 10), (14, 17, 16, 15), (13, 11, 15, 16)])
me_cube_009.use_remesh_preserve_volume = False
me_cube_009.use_remesh_preserve_attributes = False
me_cube_009.use_mirror_vertex_groups = False
me_cube_009.update()
me_cube_008 = bpy.data.meshes.new('Cube.008')
me_cube_008.from_pydata([(-0.7336, -1.0, -0.1791), (-0.8652, -1.0, -0.0467), (-0.7336, 1.0, -0.1791), (-0.8652, 1.0, -0.0467), (-0.5464, -1.0, -0.01936), (-0.5464, 1.0, -0.01936), (-0.5779, -1.0, 0.0611), (-0.7545, -1.0, 0.02025), (-0.7545, 1.0, 0.02025), (-0.5779, 1.0, 0.0611)], [], [(0, 1, 3, 2), (4, 6, 7, 1, 0), (2, 3, 8, 9, 5), (2, 5, 4, 0), (5, 9, 6, 4), (8, 7, 6, 9), (8, 3, 1, 7)])
me_cube_008.use_remesh_preserve_volume = False
me_cube_008.use_remesh_preserve_attributes = False
me_cube_008.use_mirror_vertex_groups = False
me_cube_008.update()
me_cube_007 = bpy.data.meshes.new('Cube.007')
me_cube_007.from_pydata([(-0.9977, -1.0, 0.1096), (-0.9977, 1.0, 0.1096), (-0.4669, -1.0, -0.1573), (-0.4669, 1.0, -0.1573), (-0.5249, -1.0, 0.07949), (-0.9002, -1.0, 0.2318), (-0.9002, 1.0, 0.2318), (-0.5249, 1.0, 0.07949), (-0.6916, -1.0, -0.1166), (-0.6399, -1.0, -0.2842), (-0.6399, 1.0, -0.2842), (-0.6916, 1.0, -0.1166)], [], [(2, 4, 5, 0, 8, 9), (10, 11, 1, 6, 7, 3), (8, 0, 1, 11), (3, 7, 4, 2), (6, 5, 4, 7), (6, 1, 0, 5), (10, 9, 8, 11), (10, 3, 2, 9)])
me_cube_007.use_remesh_preserve_volume = False
me_cube_007.use_remesh_preserve_attributes = False
me_cube_007.use_mirror_vertex_groups = False
me_cube_007.update()
me_cube_006 = bpy.data.meshes.new('Cube.006')
me_cube_006.from_pydata([(-0.3584, -1.0, 0.8401), (-0.3584, 1.0, 0.8401), (-0.7164, -1.0, 1.015), (-0.8615, -1.0, 0.9302), (-0.8615, 1.0, 0.9302), (-0.7164, 1.0, 1.015), (-0.1684, -1.0, -0.2117), (-0.1557, -1.0, 0.5209), (-0.03156, -1.0, -0.01517), (-0.2412, -1.0, 0.4009), (-0.1557, 1.0, 0.5209), (-0.1684, 1.0, -0.2117), (-0.2412, 1.0, 0.4009), (-0.03156, 1.0, -0.01517), (-0.8262, -1.0, -0.2856), (-0.8262, 1.0, -0.2856), (-0.9584, -1.0, -0.5627), (-1.725, -1.0, -0.0733), (-2.218, -1.0, -0.352), (-2.026, -1.0, -0.4075), (-1.212, -1.0, -0.3142), (-0.9584, 1.0, -0.5627), (-1.212, 1.0, -0.3142), (-2.026, 1.0, -0.4075), (-2.218, 1.0, -0.352), (-1.725, 1.0, -0.0733), (-0.5322, -1.0, 0.4736), (-1.399, -1.0, -0.1585), (-0.6721, -1.0, 0.2422), (-1.399, 1.0, -0.1585), (-0.5322, 1.0, 0.4736), (-0.6721, 1.0, 0.2422)], [], [(6, 14, 15, 11), (1, 5, 2, 0), (4, 3, 2, 5), (10, 7, 9, 12), (12, 9, 8, 13), (13, 8, 6, 11), (10, 1, 0, 7), (0, 2, 3, 26, 28, 27, 17, 18, 19, 20, 16, 14, 6, 8, 9, 7), (10, 12, 13, 11, 15, 21, 22, 23, 24, 25, 29, 31, 30, 4, 5, 1), (4, 30, 26, 3), (17, 25, 24, 18), (18, 24, 23, 19), (19, 23, 22, 20), (20, 22, 21, 16), (16, 21, 15, 14), (26, 30, 31, 28), (28, 31, 29, 27), (27, 29, 25, 17)])
me_cube_006.use_remesh_preserve_volume = False
me_cube_006.use_remesh_preserve_attributes = False
me_cube_006.use_mirror_vertex_groups = False
me_cube_006.update()
me_cube_005 = bpy.data.meshes.new('Cube.005')
me_cube_005.from_pydata([(-0.6687, -1.0, -0.1401), (-0.8926, -1.0, -0.01752), (-0.6687, 1.0, -0.1401), (-0.8926, 1.0, -0.01752), (-0.3742, -1.0, 0.1186), (-0.3742, 1.0, 0.1186), (-0.4441, -1.0, 0.2079), (-0.8573, -1.0, 0.1202), (-0.8573, 1.0, 0.1202), (-0.4441, 1.0, 0.2079)], [], [(0, 1, 3, 2), (4, 6, 7, 1, 0), (2, 3, 8, 9, 5), (2, 5, 4, 0), (5, 9, 6, 4), (8, 7, 6, 9), (8, 3, 1, 7)])
me_cube_005.use_remesh_preserve_volume = False
me_cube_005.use_remesh_preserve_attributes = False
me_cube_005.use_mirror_vertex_groups = False
me_cube_005.update()
me_cube_004 = bpy.data.meshes.new('Cube.004')
me_cube_004.from_pydata([(-0.6011, -1.0, -0.363), (-1.011, -1.0, 0.01767), (-0.6011, 1.0, -0.363), (-1.011, 1.0, 0.01767), (-0.3742, -1.0, 0.1186), (-0.3742, 1.0, 0.1186), (-0.5117, -1.0, 0.337), (-0.6883, -1.0, 0.2961), (-0.6883, 1.0, 0.2961), (-0.5117, 1.0, 0.337)], [], [(0, 1, 3, 2), (4, 6, 7, 1, 0), (2, 3, 8, 9, 5), (2, 5, 4, 0), (5, 9, 6, 4), (8, 7, 6, 9), (8, 3, 1, 7)])
me_cube_004.use_remesh_preserve_volume = False
me_cube_004.use_remesh_preserve_attributes = False
me_cube_004.use_mirror_vertex_groups = False
me_cube_004.update()
me_cube = bpy.data.meshes.new('Cube')
me_cube.from_pydata([(0.6866, -1.0, -0.1506), (0.7382, -1.0, -0.1123), (0.905, -1.0, -0.3163), (0.9598, -1.0, -0.3446), (0.9167, -1.0, -0.3881), (0.9607, -1.0, -0.4535), (1.057, -1.0, -0.3683), (1.09, -1.0, -0.471), (1.07, -1.0, -0.5665), (1.295, -1.0, -1.387), (1.34, -1.0, -1.435), (1.427, -1.0, -1.282), (1.44, -1.0, -0.8732), (1.44, 1.0, -0.8732), (1.427, 1.0, -1.282), (1.34, 1.0, -1.435), (1.295, 1.0, -1.387), (1.07, 1.0, -0.5665), (1.09, 1.0, -0.471), (1.057, 1.0, -0.3683), (0.9607, 1.0, -0.4535), (0.9167, 1.0, -0.3881), (0.9598, 1.0, -0.3446), (0.905, 1.0, -0.3163), (0.7382, 1.0, -0.1123), (0.6866, 1.0, -0.1506), (1.539, -1.0, -0.7568), (1.609, -1.0, -0.6097), (1.729, -1.0, -0.5223), (1.719, -1.0, -0.4271), (1.903, -1.0, -0.3253), (1.978, -1.0, -0.5184), (2.035, -1.0, -0.5556), (2.094, -1.0, -0.7339), (2.08, -1.0, -0.8012), (2.132, -1.0, -0.8571), (2.184, -1.0, -0.7736), (1.539, 1.0, -0.7568), (2.184, 1.0, -0.7736), (2.132, 1.0, -0.8571), (2.08, 1.0, -0.8012), (2.094, 1.0, -0.7339), (2.035, 1.0, -0.5556), (1.978, 1.0, -0.5184), (1.903, 1.0, -0.3253), (1.719, 1.0, -0.4271), (1.729, 1.0, -0.5223), (1.609, 1.0, -0.6097), (2.225, -1.0, -0.7885), (2.304, -1.0, -1.118), (2.279, -1.0, -1.425), (2.377, -1.0, -1.584), (2.484, -1.0, -1.915), (2.579, -1.0, -1.885), (2.51, -1.0, -1.602), (2.401, -1.0, -1.464), (2.349, -1.0, -1.308), (2.37, -1.0, -1.055), (2.546, -1.0, -1.261), (2.225, 1.0, -0.7885), (2.546, 1.0, -1.261), (2.37, 1.0, -1.055), (2.349, 1.0, -1.308), (2.401, 1.0, -1.464), (2.51, 1.0, -1.602), (2.579, 1.0, -1.885), (2.484, 1.0, -1.915), (2.377, 1.0, -1.584), (2.279, 1.0, -1.425), (2.304, 1.0, -1.118), (2.591, -1.0, -1.23), (2.613, -1.0, -1.395), (2.76, -1.0, -1.195), (2.78, -1.0, -1.039), (2.691, -1.0, -0.8355), (2.592, -1.0, -0.6313), (2.598, -1.0, -0.4744), (2.78, -1.0, -0.482), (3.054, -1.0, -0.3055), (3.131, -1.0, -0.1317), (3.181, -1.0, 0.2137), (3.12, -1.0, 0.2531), (3.158, -1.0, 0.3124), (3.072, -1.0, 0.3918), (3.026, -1.0, 0.5265), (2.591, 1.0, -1.23), (3.026, 1.0, 0.5265), (3.072, 1.0, 0.3918), (3.158, 1.0, 0.3124), (3.12, 1.0, 0.2531), (3.181, 1.0, 0.2137), (3.131, 1.0, -0.1317), (3.054, 1.0, -0.3055), (2.78, 1.0, -0.482), (2.598, 1.0, -0.4744), (2.592, 1.0, -0.6313), (2.691, 1.0, -0.8355), (2.78, 1.0, -1.039), (2.76, 1.0, -1.195), (2.613, 1.0, -1.395), (2.968, -1.0, 0.5663), (2.994, -1.0, 0.6752), (3.083, -1.0, 0.7596), (2.983, -1.0, 0.806), (2.934, -1.0, 0.7545), (2.831, -1.0, 0.8948), (2.944, -1.0, 1.063), (2.993, -1.0, 1.014), (3.003, -1.0, 0.8988), (3.1, -1.0, 0.9856), (3.162, -1.0, 0.8909), (2.968, 1.0, 0.5663), (3.162, 1.0, 0.8909), (3.1, 1.0, 0.9856), (3.003, 1.0, 0.8988), (2.993, 1.0, 1.014), (2.944, 1.0, 1.063), (2.831, 1.0, 0.8948), (2.934, 1.0, 0.7545), (2.983, 1.0, 0.806), (3.083, 1.0, 0.7596), (2.994, 1.0, 0.6752), (3.166, -1.0, 0.822), (3.238, -1.0, 0.7856), (3.32, -1.0, 0.5432), (3.421, -1.0, 0.6403), (3.38, -1.0, 0.7843), (3.266, -1.0, 0.9393), (3.334, -1.0, 1.057), (3.362, -1.0, 1.196), (3.451, -1.0, 1.262), (3.48, -1.0, 1.44), (3.458, -1.0, 1.742), (3.37, -1.0, 1.924), (3.265, -1.0, 2.032), (3.166, 1.0, 0.822), (3.265, 1.0, 2.032), (3.37, 1.0, 1.924), (3.458, 1.0, 1.742), (3.48, 1.0, 1.44), (3.451, 1.0, 1.262), (3.362, 1.0, 1.196), (3.334, 1.0, 1.057), (3.266, 1.0, 0.9393), (3.38, 1.0, 0.7843), (3.421, 1.0, 0.6403), (3.32, 1.0, 0.5432), (3.238, 1.0, 0.7856), (3.085, -1.0, 2.083), (3.153, -1.0, 2.379), (3.421, -1.0, 2.431), (3.495, -1.0, 2.369), (3.562, -1.0, 2.389), (3.571, -1.0, 2.574), (3.731, -1.0, 2.494), (3.756, -1.0, 2.615), (3.848, -1.0, 2.519), (3.78, -1.0, 2.219), (4.045, -1.0, 1.798), (4.087, -1.0, 1.85), (3.085, 1.0, 2.083), (4.087, 1.0, 1.85), (4.045, 1.0, 1.798), (3.78, 1.0, 2.219), (3.848, 1.0, 2.519), (3.756, 1.0, 2.615), (3.731, 1.0, 2.494), (3.571, 1.0, 2.574), (3.562, 1.0, 2.389), (3.495, 1.0, 2.369), (3.421, 1.0, 2.431), (3.153, 1.0, 2.379), (4.062, -1.0, 2.076), (4.083, -1.0, 2.133), (4.045, -1.0, 2.252), (3.932, -1.0, 2.305), (3.922, -1.0, 2.394), (4.054, -1.0, 2.509), (4.129, -1.0, 2.452), (4.286, -1.0, 2.629), (4.084, -1.0, 2.772), (4.195, -1.0, 2.789), (4.437, -1.0, 2.761), (4.337, -1.0, 2.921), (4.034, -1.0, 2.966), (3.917, -1.0, 3.072), (3.584, -1.0, 3.123), (3.601, -1.0, 3.037), (3.486, -1.0, 3.082), (4.062, 1.0, 2.076), (3.486, 1.0, 3.082), (3.601, 1.0, 3.037), (3.584, 1.0, 3.123), (3.917, 1.0, 3.072), (4.034, 1.0, 2.966), (4.337, 1.0, 2.921), (4.437, 1.0, 2.761), (4.195, 1.0, 2.789), (4.084, 1.0, 2.772), (4.286, 1.0, 2.629), (4.129, 1.0, 2.452), (4.054, 1.0, 2.509), (3.922, 1.0, 2.394), (3.932, 1.0, 2.305), (4.045, 1.0, 2.252), (4.083, 1.0, 2.133), (3.199, -1.0, 3.102), (3.108, -1.0, 3.188), (2.763, -1.0, 3.156), (2.671, -1.0, 3.264), (2.438, -1.0, 3.267), (2.394, -1.0, 3.167), (2.267, -1.0, 3.197), (2.182, -1.0, 3.126), (1.974, -1.0, 3.328), (1.783, -1.0, 3.316), (1.619, -1.0, 3.347), (1.453, -1.0, 3.353), (3.199, 1.0, 3.102), (1.453, 1.0, 3.353), (1.619, 1.0, 3.347), (1.783, 1.0, 3.316), (1.974, 1.0, 3.328), (2.182, 1.0, 3.126), (2.267, 1.0, 3.197), (2.394, 1.0, 3.167), (2.438, 1.0, 3.267), (2.671, 1.0, 3.264), (2.763, 1.0, 3.156), (3.108, 1.0, 3.188), (1.312, -1.0, 3.304), (1.41, -1.0, 3.433), (1.339, -1.0, 3.531), (1.146, -1.0, 3.497), (1.085, -1.0, 3.565), (1.004, -1.0, 3.561), (0.9345, -1.0, 3.465), (0.8355, -1.0, 3.491), (1.312, 1.0, 3.304), (0.8355, 1.0, 3.491), (0.9345, 1.0, 3.465), (1.004, 1.0, 3.561), (1.085, 1.0, 3.565), (1.146, 1.0, 3.497), (1.339, 1.0, 3.531), (1.41, 1.0, 3.433), (0.6799, -1.0, 1.639), (0.6799, 1.0, 3.436), (0.6799, -1.0, 3.436), (0.6799, 1.0, 0.7329), (0.6799, -1.0, -0.1498), (0.6799, 1.0, -0.1498)], [], [(13, 12, 11, 14), (14, 11, 10, 15), (15, 10, 9, 16), (16, 9, 8, 17), (17, 8, 7, 18), (18, 7, 6, 19), (19, 6, 5, 20), (20, 5, 4, 21), (21, 4, 3, 22), (22, 3, 2, 23), (23, 2, 1, 24), (24, 1, 0, 25), (25, 0, 250, 251), (38, 36, 35, 39), (39, 35, 34, 40), (40, 34, 33, 41), (41, 33, 32, 42), (42, 32, 31, 43), (43, 31, 30, 44), (44, 30, 29, 45), (45, 29, 28, 46), (46, 28, 27, 47), (47, 27, 26, 37), (37, 26, 12, 13), (60, 58, 57, 61), (61, 57, 56, 62), (62, 56, 55, 63), (63, 55, 54, 64), (64, 54, 53, 65), (65, 53, 52, 66), (66, 52, 51, 67), (67, 51, 50, 68), (68, 50, 49, 69), (69, 49, 48, 59), (59, 48, 36, 38), (86, 84, 83, 87), (87, 83, 82, 88), (88, 82, 81, 89), (89, 81, 80, 90), (90, 80, 79, 91), (91, 79, 78, 92), (92, 78, 77, 93), (93, 77, 76, 94), (94, 76, 75, 95), (95, 75, 74, 96), (96, 74, 73, 97), (97, 73, 72, 98), (98, 72, 71, 99), (99, 71, 70, 85), (85, 70, 58, 60), (112, 110, 109, 113), (113, 109, 108, 114), (114, 108, 107, 115), (115, 107, 106, 116), (116, 106, 105, 117), (117, 105, 104, 118), (118, 104, 103, 119), (119, 103, 102, 120), (120, 102, 101, 121), (121, 101, 100, 111), (111, 100, 84, 86), (136, 134, 133, 137), (137, 133, 132, 138), (138, 132, 131, 139), (139, 131, 130, 140), (140, 130, 129, 141), (141, 129, 128, 142), (142, 128, 127, 143), (143, 127, 126, 144), (144, 126, 125, 145), (145, 125, 124, 146), (146, 124, 123, 147), (147, 123, 122, 135), (135, 122, 110, 112), (161, 159, 158, 162), (162, 158, 157, 163), (163, 157, 156, 164), (164, 156, 155, 165), (165, 155, 154, 166), (166, 154, 153, 167), (167, 153, 152, 168), (168, 152, 151, 169), (169, 151, 150, 170), (170, 150, 149, 171), (171, 149, 148, 160), (160, 148, 134, 136), (190, 188, 187, 191), (191, 187, 186, 192), (192, 186, 185, 193), (193, 185, 184, 194), (194, 184, 183, 195), (195, 183, 182, 196), (196, 182, 181, 197), (197, 181, 180, 198), (198, 180, 179, 199), (199, 179, 178, 200), (200, 178, 177, 201), (201, 177, 176, 202), (202, 176, 175, 203), (203, 175, 174, 204), (204, 174, 173, 205), (205, 173, 172, 189), (189, 172, 159, 161), (219, 217, 216, 220), (220, 216, 215, 221), (221, 215, 214, 222), (222, 214, 213, 223), (223, 213, 212, 224), (224, 212, 211, 225), (225, 211, 210, 226), (226, 210, 209, 227), (227, 209, 208, 228), (228, 208, 207, 229), (229, 207, 206, 218), (218, 206, 188, 190), (239, 237, 236, 240), (240, 236, 235, 241), (241, 235, 234, 242), (242, 234, 233, 243), (243, 233, 232, 244), (244, 232, 231, 245), (245, 231, 230, 238), (238, 230, 217, 219), (247, 248, 237, 239), (251, 249, 247, 239, 240, 241, 242, 243, 244, 245, 238, 219, 220, 221, 222, 223, 224, 225, 226, 227, 228, 229, 218, 190, 191, 192, 193, 194, 195, 196, 197, 198, 199, 200, 201, 202, 203, 204, 205, 189, 161, 162, 163, 164, 165, 166, 167, 168, 169, 170, 171, 160, 136, 137, 138, 139, 140, 141, 142, 143, 144, 145, 146, 147, 135, 112, 113, 114, 115, 116, 117, 118, 119, 120, 121, 111, 86, 87, 88, 89, 90, 91, 92, 93, 94, 95, 96, 97, 98, 99, 85, 60, 61, 62, 63, 64, 65, 66, 67, 68, 69, 59, 38, 39, 40, 41, 42, 43, 44, 45, 46, 47, 37, 13, 14, 15, 16, 17, 18, 19, 20, 21, 22, 23, 24, 25), (248, 246, 250, 0, 1, 2, 3, 4, 5, 6, 7, 8, 9, 10, 11, 12, 26, 27, 28, 29, 30, 31, 32, 33, 34, 35, 36, 48, 49, 50, 51, 52, 53, 54, 55, 56, 57, 58, 70, 71, 72, 73, 74, 75, 76, 77, 78, 79, 80, 81, 82, 83, 84, 100, 101, 102, 103, 104, 105, 106, 107, 108, 109, 110, 122, 123, 124, 125, 126, 127, 128, 129, 130, 131, 132, 133, 134, 148, 149, 150, 151, 152, 153, 154, 155, 156, 157, 158, 159, 172, 173, 174, 175, 176, 177, 178, 179, 180, 181, 182, 183, 184, 185, 186, 187, 188, 206, 207, 208, 209, 210, 211, 212, 213, 214, 215, 216, 217, 230, 231, 232, 233, 234, 235, 236, 237)])
me_cube.use_remesh_preserve_volume = False
me_cube.use_remesh_preserve_attributes = False
me_cube.use_mirror_vertex_groups = False
me_cube.update()

# ---- objects
ob_japan_001 = bpy.data.objects.new('Japan.001', me_cube_033)
ob_mongolia = bpy.data.objects.new('Mongolia', me_cube_032)
ob_russia = bpy.data.objects.new('Russia', me_cube_031)
ob_usa = bpy.data.objects.new('USA', me_cube_030)
ob_india = bpy.data.objects.new('India', me_cube_029)
ob_australia_001 = bpy.data.objects.new('Australia.001', me_cube_028)
ob_australia = bpy.data.objects.new('Australia', me_cube_027)
ob_britain_003 = bpy.data.objects.new('Britain.003', me_cube_026)
ob_britain_002 = bpy.data.objects.new('Britain.002', me_cube_025)
ob_indochina = bpy.data.objects.new('Indochina', me_cube_024)
ob_thailand = bpy.data.objects.new('Thailand', me_cube_023)
ob_britain = bpy.data.objects.new('Britain', me_cube_021)
ob_japan_002 = bpy.data.objects.new('Japan.002', me_cube_020)
ob_china = bpy.data.objects.new('China', me_cube_011)
ob_china_001 = bpy.data.objects.new('China.001', me_cube_003)
ob_japan = bpy.data.objects.new('Japan', me_cube_002)
ob_britain_001 = bpy.data.objects.new('Britain.001', me_cube_001)
ob_map_009 = bpy.data.objects.new('Map.009', me_cube_022)
ob_papa = bpy.data.objects.new('Papa', me_cube_019)
ob_zealand = bpy.data.objects.new('Zealand', me_cube_018)
ob_map_010 = bpy.data.objects.new('Map.010', me_cube_017)
ob_map_011 = bpy.data.objects.new('Map.011', me_cube_016)
ob_map = bpy.data.objects.new('Map', me_cube_015)
ob_map_002 = bpy.data.objects.new('Map.002', me_cube_014)
ob_map_003 = bpy.data.objects.new('Map.003', me_cube_013)
ob_philippines = bpy.data.objects.new('Philippines', me_cube_012)
ob_map_004 = bpy.data.objects.new('Map.004', me_cube_010)
ob_map_008 = bpy.data.objects.new('Map.008', me_cube_009)
ob_map_005 = bpy.data.objects.new('Map.005', me_cube_008)
ob_map_007 = bpy.data.objects.new('Map.007', me_cube_007)
ob_map_006 = bpy.data.objects.new('Map.006', me_cube_006)
ob_map_001 = bpy.data.objects.new('Map.001', me_cube_005)
ob_taiwan = bpy.data.objects.new('Taiwan', me_cube_004)
ob_map_012 = bpy.data.objects.new('Map.012', me_cube)

# ---- transforms, parenting, visibility, modifiers, constraints
ob_japan_001.location = (3.797, -0.0344, 1.223)
ob_japan_001.scale = (0.04445, 1.0, 0.07422)
ob_japan_001.lineart.crease_threshold = 0.0
ob_mongolia.location = (2.821, -0.0344, 1.734)
ob_mongolia.scale = (0.04445, 1.0, 0.07422)
ob_mongolia.lineart.crease_threshold = 0.0
ob_russia.location = (1.92, -0.0344, 1.899)
ob_russia.scale = (0.1551, 1.0, 0.1125)
ob_russia.lineart.crease_threshold = 0.0
ob_usa.location = (3.693, -0.0344, 0.5884)
ob_usa.scale = (0.1551, 1.0, 0.1125)
ob_usa.lineart.crease_threshold = 0.0
ob_india.location = (2.053, -0.0344, 0.98)
ob_india.scale = (0.06917, 1.001, 0.04939)
ob_india.lineart.crease_threshold = 0.0
ob_australia_001.location = (3.566, -0.0344, -1.002)
ob_australia_001.scale = (0.06917, 1.001, 0.04939)
ob_australia_001.lineart.crease_threshold = 0.0
ob_australia.location = (4.463, -0.0344, -0.1349)
ob_australia.scale = (0.06917, 0.9997, 0.04939)
ob_australia.lineart.crease_threshold = 0.0
ob_britain_003.location = (4.081, -0.0344, -0.01367)
ob_britain_003.scale = (0.06917, 0.9997, 0.04939)
ob_britain_003.lineart.crease_threshold = 0.0
ob_britain_002.location = (3.022, -0.0344, 0.2689)
ob_britain_002.scale = (0.06917, 1.001, 0.04939)
ob_britain_002.lineart.crease_threshold = 0.0
ob_indochina.location = (3.165, -0.0344, 0.7297)
ob_indochina.scale = (0.1202, 1.0, 0.07422)
ob_indochina.lineart.crease_threshold = 0.0
ob_thailand.location = (2.985, -0.0344, 0.6317)
ob_thailand.scale = (0.1202, 1.0, 0.07422)
ob_thailand.lineart.crease_threshold = 0.0
ob_britain.location = (2.772, -0.0344, 0.8962)
ob_britain.scale = (0.1202, 1.0, 0.07422)
ob_britain.lineart.crease_threshold = 0.0
ob_japan_002.location = (3.581, -0.0344, 0.943)
ob_japan_002.scale = (0.04445, 1.0, 0.07422)
ob_japan_002.lineart.crease_threshold = 0.0
ob_china.location = (3.232, -0.0344, 0.778)
ob_china.scale = (0.04445, 1.0, 0.03555)
ob_china.lineart.crease_threshold = 0.0
ob_china_001.location = (2.621, -0.0344, 1.381)
ob_china_001.scale = (0.3082, 0.9975, 0.2476)
ob_china_001.lineart.crease_threshold = 0.0
ob_japan.location = (3.255, -0.0344, 1.501)
ob_japan.scale = (0.06917, 0.9969, 0.04939)
ob_japan.lineart.crease_threshold = 0.0
ob_britain_001.location = (3.232, -0.0344, 0.854)
ob_britain_001.scale = (0.06917, 0.9997, 0.04939)
ob_britain_001.lineart.crease_threshold = 0.0
ob_map_009.location = (1.71, -0.0008787, 1.863)
ob_map_009.scale = (0.001358, 0.03314, 0.861)
ob_map_009.lineart.crease_threshold = 0.0
ob_papa.location = (4.535, -1.213e-08, 0.1344)
ob_papa.scale = (0.1238, 0.03436, 0.1783)
ob_papa.lineart.crease_threshold = 0.0
ob_zealand.location = (5.44, 1.468e-07, -1.092)
ob_zealand.scale = (0.1238, 0.03436, 0.1783)
ob_zealand.lineart.crease_threshold = 0.0
ob_map_010.location = (4.548, 1.759e-07, -1.309)
ob_map_010.scale = (0.1238, 0.03436, 0.1783)
ob_map_010.lineart.crease_threshold = 0.0
ob_map_011.location = (3.849, 6.889e-08, -0.5423)
ob_map_011.scale = (0.1238, 0.03436, 0.1783)
ob_map_011.lineart.crease_threshold = 0.0
ob_map.location = (3.715, -1.427e-09, 0.01394)
ob_map.scale = (0.1238, 0.03436, 0.1783)
ob_map.lineart.crease_threshold = 0.0
ob_map_002.location = (3.425, -2.114e-08, 0.1418)
ob_map_002.scale = (0.1238, 0.03436, 0.1783)
ob_map_002.lineart.crease_threshold = 0.0
ob_map_003.location = (2.924, -2.804e-08, 0.2105)
ob_map_003.scale = (0.1238, 0.03436, 0.1783)
ob_map_003.lineart.crease_threshold = 0.0
ob_philippines.location = (3.712, -8.943e-08, 0.6674)
ob_philippines.scale = (0.1238, 0.03436, 0.1783)
ob_philippines.lineart.crease_threshold = 0.0
ob_map_004.location = (2.382, -4.617e-08, 0.3436)
ob_map_004.scale = (0.1238, 0.03436, 0.1783)
ob_map_004.lineart.crease_threshold = 0.0
ob_map_008.location = (4.036, -2.227e-07, 1.658)
ob_map_008.scale = (0.1238, 0.03436, 0.1783)
ob_map_008.lineart.crease_threshold = 0.0
ob_map_005.location = (3.959, -1.764e-07, 1.313)
ob_map_005.scale = (0.1238, 0.03436, 0.1783)
ob_map_005.lineart.crease_threshold = 0.0
ob_map_007.location = (3.893, -1.713e-07, 1.275)
ob_map_007.scale = (0.1238, 0.03436, 0.1783)
ob_map_007.lineart.crease_threshold = 0.0
ob_map_006.location = (4.063, -1.887e-07, 1.404)
ob_map_006.scale = (0.1238, 0.03436, 0.1783)
ob_map_006.lineart.crease_threshold = 0.0
ob_map_001.location = (3.311, -1.034e-07, 0.7699)
ob_map_001.scale = (0.1238, 0.03436, 0.1783)
ob_map_001.lineart.crease_threshold = 0.0
ob_taiwan.location = (3.662, -1.266e-07, 0.9422)
ob_taiwan.scale = (0.1238, 0.03436, 0.1783)
ob_taiwan.lineart.crease_threshold = 0.0
ob_map_012.location = (1.206, -1.438e-07, 1.07)
ob_map_012.scale = (0.7362, 0.03431, 0.4831)
ob_map_012.lineart.crease_threshold = 0.0

# ---- collection membership
col_collection_1.objects.link(ob_japan_001)
col_collection_1.objects.link(ob_mongolia)
col_collection_1.objects.link(ob_russia)
col_collection_1.objects.link(ob_usa)
col_collection_1.objects.link(ob_india)
col_collection_1.objects.link(ob_australia_001)
col_collection_1.objects.link(ob_australia)
col_collection_1.objects.link(ob_britain_003)
col_collection_1.objects.link(ob_britain_002)
col_collection_1.objects.link(ob_indochina)
col_collection_1.objects.link(ob_thailand)
col_collection_1.objects.link(ob_britain)
col_collection_1.objects.link(ob_japan_002)
col_collection_1.objects.link(ob_china)
col_collection_1.objects.link(ob_china_001)
col_collection_1.objects.link(ob_japan)
col_collection_1.objects.link(ob_britain_001)
col_collection_1.objects.link(ob_map_009)
col_collection_1.objects.link(ob_papa)
col_collection_1.objects.link(ob_zealand)
col_collection_1.objects.link(ob_map_010)
col_collection_1.objects.link(ob_map_011)
col_collection_1.objects.link(ob_map)
col_collection_1.objects.link(ob_map_002)
col_collection_1.objects.link(ob_map_003)
col_collection_1.objects.link(ob_philippines)
col_collection_1.objects.link(ob_map_004)
col_collection_1.objects.link(ob_map_008)
col_collection_1.objects.link(ob_map_005)
col_collection_1.objects.link(ob_map_007)
col_collection_1.objects.link(ob_map_006)
col_collection_1.objects.link(ob_map_001)
col_collection_1.objects.link(ob_taiwan)
col_collection_1.objects.link(ob_map_012)

# ---- scene / render settings (as saved in the file)
scene.frame_start = 1; scene.frame_end = 250; scene.frame_set(1)
scene.render.engine = 'BLENDER_EEVEE_NEXT'
scene.render.resolution_percentage = 50
scene.render.dither_intensity = 0.0
scene.cycles.use_denoising = False
scene.cycles.samples = 128
scene.cycles.sampling_pattern = 'TABULATED_SOBOL'
scene.cycles.use_adaptive_sampling = False
scene.cycles.use_light_tree = False
scene.cycles.blur_glossy = 0.0
scene.cycles.sample_clamp_indirect = 0.0
scene.view_settings.view_transform = 'Standard'
bpy.context.view_layer.update()

# ---- added for rendering (the .blend has no active camera and no usable light): camera, sun
cam_auto = bpy.data.cameras.new('AutoCamera')
cam_auto.lens = 50.0
cam_auto.sensor_width = 36.0
cam_auto.clip_end = 1000.0
ob_auto_camera = bpy.data.objects.new('AutoCamera', cam_auto)
scene.collection.objects.link(ob_auto_camera)
ob_auto_camera.location = (9.27055, -6.8292, 5.23597)
ob_auto_camera.rotation_euler = (1.09748, -7.21219e-08, 0.694738)
scene.camera = ob_auto_camera
light_auto_sun = bpy.data.lights.new('AutoSun', 'SUN')
light_auto_sun.energy = 3.0
light_auto_sun.angle = 0.0523599
ob_auto_sun = bpy.data.objects.new('AutoSun', light_auto_sun)
scene.collection.objects.link(ob_auto_sun)
ob_auto_sun.rotation_euler = (0.872665, 0.174533, 0.523599)
bpy.context.view_layer.update()
